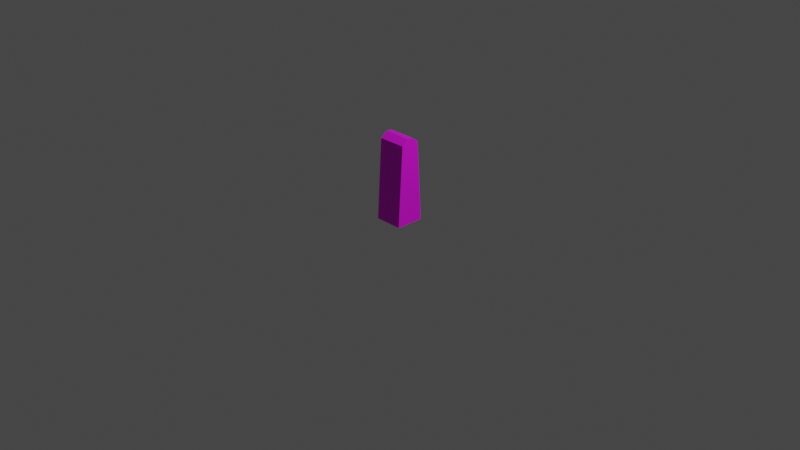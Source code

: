 # Source: stone_pillar.blend  (saved by Blender 2.92.15; exported with 4.5.12 LTS)
import bpy
from mathutils import Matrix  # noqa: F401  (used for matrix-valued properties, if any)

bpy.ops.wm.read_factory_settings(use_empty=True)
scene = bpy.context.scene
scene.name = 'Scene'

# ---- collections
col_collection = bpy.data.collections.new('Collection'); scene.collection.children.link(col_collection)

# ---- images (referenced by path relative to the original .blend; pixels are not part of the script)
import os
ASSET_DIR = os.environ.get("B2B_ASSET_DIR", "")  # directory of the original .blend (textures are referenced by path, not embedded)
HERE = os.path.dirname(os.path.abspath(__file__))  # packed textures are extracted next to this script under _unpacked/

def load_image(name, relpath, width, height, colorspace="sRGB"):
    """Load a texture the original file referenced (path relative to the .blend, or extracted next to this script)."""
    p = next((c for c in (os.path.join(HERE, relpath), os.path.join(ASSET_DIR, relpath)) if relpath and os.path.exists(c)), "")
    if p:
        img = bpy.data.images.load(p, check_existing=True)
        img.name = name
    else:  # same state as the original file: an image datablock whose file is absent (Cycles renders it pink)
        img = bpy.data.images.new(name, width, height)
        img.source = "FILE"
        img.filepath = "//" + (relpath or name)
    img.colorspace_settings.name = colorspace
    return img
img_bigpalette_png = load_image('BigPalette.png', 'BigPalette.png', 1024, 1024, 'sRGB')

# ---- materials (node trees are filled in below, after node groups)
mat_bigpalette = bpy.data.materials.new('BigPalette')
mat_bigpalette.use_transparent_shadow = False

# ---- material node trees
mat_bigpalette.use_nodes = True; mat_bigpalette.node_tree.nodes.clear()
_N = mat_bigpalette.node_tree.nodes; _L = mat_bigpalette.node_tree.links
n0 = _N.new('ShaderNodeBsdfPrincipled'); n0.name = 'Principled BSDF'; n0.location = (10, 300)
n0.distribution = 'GGX'
n0.subsurface_method = 'BURLEY'
n0.inputs[2].default_value = 0.698
n0.inputs[3].default_value = 1.45
n0.inputs[13].default_value = 0.505
n0.inputs[27].default_value = (0.0, 0.0, 0.0, 1.0)
n0.inputs[28].default_value = 1.0
n1 = _N.new('ShaderNodeOutputMaterial'); n1.name = 'Material Output'; n1.location = (300, 300)
n2 = _N.new('ShaderNodeTexImage'); n2.name = 'Image Texture'; n2.location = (-280, 280)
n2.image = img_bigpalette_png
_L.new(n0.outputs[0], n1.inputs[0])
_L.new(n2.outputs[0], n0.inputs[0])
n1.is_active_output = True

# ---- world
world_world = bpy.data.worlds.new('World'); scene.world = world_world
world_world.use_nodes = True; world_world.node_tree.nodes.clear()
_N = world_world.node_tree.nodes; _L = world_world.node_tree.links
n0 = _N.new('ShaderNodeOutputWorld'); n0.name = 'World Output'; n0.location = (300, 300)
n1 = _N.new('ShaderNodeBackground'); n1.name = 'Background'; n1.location = (10, 300)
n1.inputs[0].default_value = (0.05088, 0.05088, 0.05088, 1.0)
_L.new(n1.outputs[0], n0.inputs[0])
n0.is_active_output = True
world_world.color = (0.05088, 0.05088, 0.05088)
world_world.use_sun_shadow = False
world_world.sun_shadow_jitter_overblur = 0.0

# ---- cameras
cam_camera = bpy.data.cameras.new('Camera')
cam_camera.clip_end = 100.0
cam_camera.ortho_scale = 7.314

# ---- lights
light_light = bpy.data.lights.new('Light', 'POINT')
light_light.transmission_factor = 0.0
light_light.energy = 1000.0
light_light.shadow_soft_size = 0.1
light_light.shadow_maximum_resolution = 0.006
light_light.use_absolute_resolution = True

# ---- meshes
me_cube_008 = bpy.data.meshes.new('Cube.008')
me_cube_008.from_pydata([(-1.005, -1.005, -3.249), (-1.005, -0.6679, 2.386), (-1.005, 0.9945, -3.249), (-1.005, 0.657, 2.386), (0.9946, -1.005, -3.249), (0.9946, -0.6679, 2.386), (0.9946, 0.9945, -3.249), (0.9946, 0.657, 2.386), (-1.005, -0.193, 2.731), (-1.005, 0.1821, 2.731), (0.9946, 0.1821, 2.731), (0.9946, -0.193, 2.731), (0.8246, 0.825, 0.1791), (0.8246, 0.8289, 0.1927), (0.8525, 0.8242, 0.1924), (0.8246, 0.8144, 0.4325), (0.8246, 0.8089, 0.4455), (0.8525, 0.8097, 0.4322), (0.8246, 0.7409, 0.174), (0.8525, 0.74, 0.1873), (0.8246, 0.7354, 0.1871), (0.8246, 0.7247, 0.4404), (0.8246, 0.7209, 0.4268), (0.8525, 0.7255, 0.4271), (0.3235, 0.825, 0.1791), (0.2957, 0.8242, 0.1924), (0.3235, 0.8289, 0.1927), (0.3235, 0.8089, 0.4455), (0.3235, 0.8144, 0.4325), (0.2957, 0.8097, 0.4322), (0.3235, 0.7409, 0.174), (0.3235, 0.7354, 0.1871), (0.2957, 0.74, 0.1873), (0.3235, 0.7247, 0.4404), (0.2957, 0.7255, 0.4271), (0.3235, 0.7209, 0.4268), (0.3561, 0.8382, -0.2595), (0.3561, 0.8421, -0.2459), (0.3839, 0.8374, -0.2461), (0.3561, 0.8276, -0.006087), (0.3561, 0.8221, 0.006951), (0.3839, 0.8229, -0.00637), (0.3561, 0.754, -0.2646), (0.3839, 0.7532, -0.2512), (0.3561, 0.7486, -0.2515), (0.3561, 0.7379, 0.001859), (0.3561, 0.7341, -0.01174), (0.3839, 0.7387, -0.01146), (-0.145, 0.8382, -0.2595), (-0.1728, 0.8374, -0.2461), (-0.145, 0.8421, -0.2459), (-0.145, 0.8221, 0.006951), (-0.145, 0.8276, -0.006087), (-0.1728, 0.8229, -0.00637), (-0.145, 0.754, -0.2646), (-0.145, 0.7486, -0.2515), (-0.1728, 0.7532, -0.2512), (-0.145, 0.7379, 0.001859), (-0.1728, 0.7387, -0.01146), (-0.145, 0.7341, -0.01174), (-0.2804, 0.7151, 1.972), (-0.2804, 0.719, 1.986), (-0.2525, 0.7143, 1.985), (-0.2804, 0.7045, 2.225), (-0.2804, 0.699, 2.238), (-0.2525, 0.6998, 2.225), (-0.2804, 0.6309, 1.967), (-0.2525, 0.6301, 1.98), (-0.2804, 0.6255, 1.98), (-0.2804, 0.6148, 2.233), (-0.2804, 0.611, 2.22), (-0.2525, 0.6156, 2.22), (-0.7815, 0.7151, 1.972), (-0.8093, 0.7143, 1.985), (-0.7815, 0.719, 1.986), (-0.7815, 0.699, 2.238), (-0.7815, 0.7045, 2.225), (-0.8093, 0.6998, 2.225), (-0.7815, 0.6309, 1.967), (-0.7815, 0.6255, 1.98), (-0.8093, 0.6301, 1.98), (-0.7815, 0.6148, 2.233), (-0.8093, 0.6156, 2.22), (-0.7815, 0.611, 2.22), (0.09974, 0.737, 1.52), (0.09974, 0.7408, 1.534), (0.1276, 0.7362, 1.534), (0.09974, 0.7263, 1.774), (0.09974, 0.7209, 1.787), (0.1276, 0.7217, 1.773), (0.09974, 0.6528, 1.515), (0.1276, 0.652, 1.529), (0.09974, 0.6473, 1.528), (0.09974, 0.6367, 1.782), (0.09974, 0.6328, 1.768), (0.1276, 0.6375, 1.768), (-0.4014, 0.737, 1.52), (-0.4292, 0.7362, 1.534), (-0.4014, 0.7408, 1.534), (-0.4014, 0.7209, 1.787), (-0.4014, 0.7263, 1.774), (-0.4292, 0.7217, 1.773), (-0.4014, 0.6528, 1.515), (-0.4014, 0.6473, 1.528), (-0.4292, 0.652, 1.529), (-0.4014, 0.6367, 1.782), (-0.4292, 0.6375, 1.768), (-0.4014, 0.6328, 1.768), (0.02206, 0.9435, -1.965), (0.02206, 0.9473, -1.951), (0.0499, 0.9427, -1.951), (0.02206, 0.9328, -1.711), (0.02206, 0.9273, -1.698), (0.0499, 0.9282, -1.712), (0.02206, 0.8593, -1.97), (0.0499, 0.8585, -1.957), (0.02206, 0.8538, -1.957), (0.02206, 0.8432, -1.703), (0.02206, 0.8393, -1.717), (0.0499, 0.844, -1.717), (-0.479, 0.9435, -1.965), (-0.5069, 0.9427, -1.951), (-0.479, 0.9473, -1.951), (-0.479, 0.9273, -1.698), (-0.479, 0.9328, -1.711), (-0.5069, 0.9282, -1.712), (-0.479, 0.8593, -1.97), (-0.479, 0.8538, -1.957), (-0.5069, 0.8585, -1.957), (-0.479, 0.8432, -1.703), (-0.5069, 0.844, -1.717), (-0.479, 0.8393, -1.717), (0.4825, 0.9776, -2.387), (0.4825, 0.9814, -2.373), (0.5103, 0.9768, -2.373), (0.4825, 0.9669, -2.133), (0.4825, 0.9615, -2.12), (0.5103, 0.9623, -2.134), (0.4825, 0.8934, -2.392), (0.5103, 0.8926, -2.379), (0.4825, 0.8879, -2.379), (0.4825, 0.8773, -2.125), (0.4825, 0.8734, -2.139), (0.5103, 0.8781, -2.139), (-0.01862, 0.9776, -2.387), (-0.04646, 0.9768, -2.373), (-0.01862, 0.9814, -2.373), (-0.01862, 0.9615, -2.12), (-0.01862, 0.9669, -2.133), (-0.04646, 0.9623, -2.134), (-0.01862, 0.8934, -2.392), (-0.01862, 0.8879, -2.379), (-0.04646, 0.8926, -2.379), (-0.01862, 0.8773, -2.125), (-0.04646, 0.8781, -2.139), (-0.01862, 0.8734, -2.139), (-0.482, -0.9771, -2.387), (-0.482, -0.981, -2.373), (-0.5099, -0.9763, -2.373), (-0.482, -0.9665, -2.133), (-0.482, -0.961, -2.12), (-0.5099, -0.9618, -2.134), (-0.482, -0.8929, -2.392), (-0.5099, -0.8921, -2.379), (-0.482, -0.8874, -2.379), (-0.482, -0.8768, -2.125), (-0.482, -0.8729, -2.139), (-0.5099, -0.8776, -2.139), (0.01906, -0.9771, -2.387), (0.0469, -0.9763, -2.373), (0.01906, -0.981, -2.373), (0.01906, -0.961, -2.12), (0.01906, -0.9665, -2.133), (0.0469, -0.9618, -2.134), (0.01906, -0.8929, -2.392), (0.01906, -0.8874, -2.379), (0.0469, -0.8921, -2.379), (0.01906, -0.8768, -2.125), (0.0469, -0.8776, -2.139), (0.01906, -0.8729, -2.139), (-0.02162, -0.943, -1.965), (-0.02162, -0.9469, -1.951), (-0.04946, -0.9422, -1.951), (-0.02162, -0.9324, -1.711), (-0.02162, -0.9269, -1.698), (-0.04946, -0.9277, -1.712), (-0.02162, -0.8588, -1.97), (-0.04946, -0.858, -1.957), (-0.02162, -0.8533, -1.957), (-0.02162, -0.8427, -1.703), (-0.02162, -0.8388, -1.717), (-0.04946, -0.8435, -1.717), (0.4795, -0.943, -1.965), (0.5073, -0.9422, -1.951), (0.4795, -0.9469, -1.951), (0.4795, -0.9269, -1.698), (0.4795, -0.9324, -1.711), (0.5073, -0.9277, -1.712), (0.4795, -0.8588, -1.97), (0.4795, -0.8533, -1.957), (0.5073, -0.858, -1.957), (0.4795, -0.8427, -1.703), (0.5073, -0.8435, -1.717), (0.4795, -0.8388, -1.717), (-0.0993, -0.7365, 1.52), (-0.0993, -0.7404, 1.534), (-0.1271, -0.7357, 1.534), (-0.0993, -0.7259, 1.774), (-0.0993, -0.7204, 1.787), (-0.1271, -0.7212, 1.773), (-0.0993, -0.6523, 1.515), (-0.1271, -0.6515, 1.529), (-0.0993, -0.6468, 1.528), (-0.0993, -0.6362, 1.782), (-0.0993, -0.6323, 1.768), (-0.1271, -0.637, 1.768), (0.4018, -0.7365, 1.52), (0.4296, -0.7357, 1.534), (0.4018, -0.7404, 1.534), (0.4018, -0.7204, 1.787), (0.4018, -0.7259, 1.774), (0.4296, -0.7212, 1.773), (0.4018, -0.6523, 1.515), (0.4018, -0.6468, 1.528), (0.4296, -0.6515, 1.529), (0.4018, -0.6362, 1.782), (0.4296, -0.637, 1.768), (0.4018, -0.6323, 1.768), (0.2808, -0.7147, 1.972), (0.2808, -0.7186, 1.986), (0.253, -0.7139, 1.985), (0.2808, -0.7041, 2.225), (0.2808, -0.6986, 2.238), (0.253, -0.6994, 2.225), (0.2808, -0.6305, 1.967), (0.253, -0.6297, 1.98), (0.2808, -0.625, 1.98), (0.2808, -0.6144, 2.233), (0.2808, -0.6105, 2.22), (0.253, -0.6152, 2.22), (0.7819, -0.7147, 1.972), (0.8098, -0.7139, 1.985), (0.7819, -0.7186, 1.986), (0.7819, -0.6986, 2.238), (0.7819, -0.7041, 2.225), (0.8098, -0.6994, 2.225), (0.7819, -0.6305, 1.967), (0.7819, -0.625, 1.98), (0.8098, -0.6297, 1.98), (0.7819, -0.6144, 2.233), (0.8098, -0.6152, 2.22), (0.7819, -0.6105, 2.22), (-0.3557, -0.8378, -0.2595), (-0.3557, -0.8417, -0.2459), (-0.3835, -0.837, -0.2461), (-0.3557, -0.8272, -0.006087), (-0.3557, -0.8217, 0.006951), (-0.3835, -0.8225, -0.00637), (-0.3557, -0.7536, -0.2646), (-0.3835, -0.7528, -0.2512), (-0.3557, -0.7481, -0.2515), (-0.3557, -0.7375, 0.001859), (-0.3557, -0.7336, -0.01174), (-0.3835, -0.7383, -0.01146), (0.1454, -0.8378, -0.2595), (0.1733, -0.837, -0.2461), (0.1454, -0.8417, -0.2459), (0.1454, -0.8217, 0.006951), (0.1454, -0.8272, -0.006087), (0.1733, -0.8225, -0.00637), (0.1454, -0.7536, -0.2646), (0.1454, -0.7481, -0.2515), (0.1733, -0.7528, -0.2512), (0.1454, -0.7375, 0.001859), (0.1733, -0.7383, -0.01146), (0.1454, -0.7336, -0.01174), (-0.8242, -0.8246, 0.1791), (-0.8242, -0.8285, 0.1927), (-0.852, -0.8238, 0.1924), (-0.8242, -0.814, 0.4325), (-0.8242, -0.8085, 0.4455), (-0.852, -0.8093, 0.4322), (-0.8242, -0.7404, 0.174), (-0.852, -0.7396, 0.1873), (-0.8242, -0.7349, 0.1871), (-0.8242, -0.7243, 0.4404), (-0.8242, -0.7204, 0.4268), (-0.852, -0.7251, 0.4271), (-0.3231, -0.8246, 0.1791), (-0.2952, -0.8238, 0.1924), (-0.3231, -0.8285, 0.1927), (-0.3231, -0.8085, 0.4455), (-0.3231, -0.814, 0.4325), (-0.2952, -0.8093, 0.4322), (-0.3231, -0.7404, 0.174), (-0.3231, -0.7349, 0.1871), (-0.2952, -0.7396, 0.1873), (-0.3231, -0.7243, 0.4404), (-0.2952, -0.7251, 0.4271), (-0.3231, -0.7204, 0.4268)], [], [(0, 1, 3, 2), (2, 3, 7, 6), (6, 7, 5, 4), (4, 5, 1, 0), (2, 6, 4, 0), (7, 3, 9, 10), (10, 9, 8, 11), (5, 7, 10, 11), (3, 1, 8, 9), (1, 5, 11, 8), (26, 28, 15, 13), (32, 34, 29, 25), (33, 21, 16, 27), (14, 17, 23, 19), (20, 22, 35, 31), (12, 13, 14), (15, 16, 17), (18, 19, 20), (21, 22, 23), (24, 25, 26), (27, 28, 29), (30, 31, 32), (33, 34, 35), (18, 12, 14, 19), (13, 15, 17, 14), (16, 21, 23, 17), (22, 20, 19, 23), (30, 18, 20, 31), (21, 33, 35, 22), (34, 32, 31, 35), (24, 30, 32, 25), (33, 27, 29, 34), (28, 26, 25, 29), (12, 24, 26, 13), (27, 16, 15, 28), (18, 30, 24, 12), (50, 52, 39, 37), (56, 58, 53, 49), (57, 45, 40, 51), (38, 41, 47, 43), (44, 46, 59, 55), (36, 37, 38), (39, 40, 41), (42, 43, 44), (45, 46, 47), (48, 49, 50), (51, 52, 53), (54, 55, 56), (57, 58, 59), (42, 36, 38, 43), (37, 39, 41, 38), (40, 45, 47, 41), (46, 44, 43, 47), (54, 42, 44, 55), (45, 57, 59, 46), (58, 56, 55, 59), (48, 54, 56, 49), (57, 51, 53, 58), (52, 50, 49, 53), (36, 48, 50, 37), (51, 40, 39, 52), (42, 54, 48, 36), (74, 76, 63, 61), (80, 82, 77, 73), (81, 69, 64, 75), (62, 65, 71, 67), (68, 70, 83, 79), (60, 61, 62), (63, 64, 65), (66, 67, 68), (69, 70, 71), (72, 73, 74), (75, 76, 77), (78, 79, 80), (81, 82, 83), (66, 60, 62, 67), (61, 63, 65, 62), (64, 69, 71, 65), (70, 68, 67, 71), (78, 66, 68, 79), (69, 81, 83, 70), (82, 80, 79, 83), (72, 78, 80, 73), (81, 75, 77, 82), (76, 74, 73, 77), (60, 72, 74, 61), (75, 64, 63, 76), (66, 78, 72, 60), (98, 100, 87, 85), (104, 106, 101, 97), (105, 93, 88, 99), (86, 89, 95, 91), (92, 94, 107, 103), (84, 85, 86), (87, 88, 89), (90, 91, 92), (93, 94, 95), (96, 97, 98), (99, 100, 101), (102, 103, 104), (105, 106, 107), (90, 84, 86, 91), (85, 87, 89, 86), (88, 93, 95, 89), (94, 92, 91, 95), (102, 90, 92, 103), (93, 105, 107, 94), (106, 104, 103, 107), (96, 102, 104, 97), (105, 99, 101, 106), (100, 98, 97, 101), (84, 96, 98, 85), (99, 88, 87, 100), (90, 102, 96, 84), (122, 124, 111, 109), (128, 130, 125, 121), (129, 117, 112, 123), (110, 113, 119, 115), (116, 118, 131, 127), (108, 109, 110), (111, 112, 113), (114, 115, 116), (117, 118, 119), (120, 121, 122), (123, 124, 125), (126, 127, 128), (129, 130, 131), (114, 108, 110, 115), (109, 111, 113, 110), (112, 117, 119, 113), (118, 116, 115, 119), (126, 114, 116, 127), (117, 129, 131, 118), (130, 128, 127, 131), (120, 126, 128, 121), (129, 123, 125, 130), (124, 122, 121, 125), (108, 120, 122, 109), (123, 112, 111, 124), (114, 126, 120, 108), (146, 148, 135, 133), (152, 154, 149, 145), (153, 141, 136, 147), (134, 137, 143, 139), (140, 142, 155, 151), (132, 133, 134), (135, 136, 137), (138, 139, 140), (141, 142, 143), (144, 145, 146), (147, 148, 149), (150, 151, 152), (153, 154, 155), (138, 132, 134, 139), (133, 135, 137, 134), (136, 141, 143, 137), (142, 140, 139, 143), (150, 138, 140, 151), (141, 153, 155, 142), (154, 152, 151, 155), (144, 150, 152, 145), (153, 147, 149, 154), (148, 146, 145, 149), (132, 144, 146, 133), (147, 136, 135, 148), (138, 150, 144, 132), (170, 172, 159, 157), (176, 178, 173, 169), (177, 165, 160, 171), (158, 161, 167, 163), (164, 166, 179, 175), (156, 157, 158), (159, 160, 161), (162, 163, 164), (165, 166, 167), (168, 169, 170), (171, 172, 173), (174, 175, 176), (177, 178, 179), (162, 156, 158, 163), (157, 159, 161, 158), (160, 165, 167, 161), (166, 164, 163, 167), (174, 162, 164, 175), (165, 177, 179, 166), (178, 176, 175, 179), (168, 174, 176, 169), (177, 171, 173, 178), (172, 170, 169, 173), (156, 168, 170, 157), (171, 160, 159, 172), (162, 174, 168, 156), (194, 196, 183, 181), (200, 202, 197, 193), (201, 189, 184, 195), (182, 185, 191, 187), (188, 190, 203, 199), (180, 181, 182), (183, 184, 185), (186, 187, 188), (189, 190, 191), (192, 193, 194), (195, 196, 197), (198, 199, 200), (201, 202, 203), (186, 180, 182, 187), (181, 183, 185, 182), (184, 189, 191, 185), (190, 188, 187, 191), (198, 186, 188, 199), (189, 201, 203, 190), (202, 200, 199, 203), (192, 198, 200, 193), (201, 195, 197, 202), (196, 194, 193, 197), (180, 192, 194, 181), (195, 184, 183, 196), (186, 198, 192, 180), (218, 220, 207, 205), (224, 226, 221, 217), (225, 213, 208, 219), (206, 209, 215, 211), (212, 214, 227, 223), (204, 205, 206), (207, 208, 209), (210, 211, 212), (213, 214, 215), (216, 217, 218), (219, 220, 221), (222, 223, 224), (225, 226, 227), (210, 204, 206, 211), (205, 207, 209, 206), (208, 213, 215, 209), (214, 212, 211, 215), (222, 210, 212, 223), (213, 225, 227, 214), (226, 224, 223, 227), (216, 222, 224, 217), (225, 219, 221, 226), (220, 218, 217, 221), (204, 216, 218, 205), (219, 208, 207, 220), (210, 222, 216, 204), (242, 244, 231, 229), (248, 250, 245, 241), (249, 237, 232, 243), (230, 233, 239, 235), (236, 238, 251, 247), (228, 229, 230), (231, 232, 233), (234, 235, 236), (237, 238, 239), (240, 241, 242), (243, 244, 245), (246, 247, 248), (249, 250, 251), (234, 228, 230, 235), (229, 231, 233, 230), (232, 237, 239, 233), (238, 236, 235, 239), (246, 234, 236, 247), (237, 249, 251, 238), (250, 248, 247, 251), (240, 246, 248, 241), (249, 243, 245, 250), (244, 242, 241, 245), (228, 240, 242, 229), (243, 232, 231, 244), (234, 246, 240, 228), (266, 268, 255, 253), (272, 274, 269, 265), (273, 261, 256, 267), (254, 257, 263, 259), (260, 262, 275, 271), (252, 253, 254), (255, 256, 257), (258, 259, 260), (261, 262, 263), (264, 265, 266), (267, 268, 269), (270, 271, 272), (273, 274, 275), (258, 252, 254, 259), (253, 255, 257, 254), (256, 261, 263, 257), (262, 260, 259, 263), (270, 258, 260, 271), (261, 273, 275, 262), (274, 272, 271, 275), (264, 270, 272, 265), (273, 267, 269, 274), (268, 266, 265, 269), (252, 264, 266, 253), (267, 256, 255, 268), (258, 270, 264, 252), (290, 292, 279, 277), (296, 298, 293, 289), (297, 285, 280, 291), (278, 281, 287, 283), (284, 286, 299, 295), (276, 277, 278), (279, 280, 281), (282, 283, 284), (285, 286, 287), (288, 289, 290), (291, 292, 293), (294, 295, 296), (297, 298, 299), (282, 276, 278, 283), (277, 279, 281, 278), (280, 285, 287, 281), (286, 284, 283, 287), (294, 282, 284, 295), (285, 297, 299, 286), (298, 296, 295, 299), (288, 294, 296, 289), (297, 291, 293, 298), (292, 290, 289, 293), (276, 288, 290, 277), (291, 280, 279, 292), (282, 294, 288, 276)])
me_cube_008.polygons.foreach_set('use_smooth', [True] * 322)
_k = set([(0, 1), (0, 2), (0, 4), (1, 5), (1, 8), (2, 3), (2, 6), (3, 7), (3, 9), (4, 5), (4, 6), (5, 11), (6, 7), (7, 10), (8, 9), (8, 11), (9, 10), (10, 11), (12, 13), (12, 14), (12, 18), (12, 24), (13, 14), (13, 15), (13, 26), (14, 17), (14, 19), (15, 16), (15, 17), (15, 28), (16, 17), (16, 21), (16, 27), (17, 23), (18, 19), (18, 20), (18, 30), (19, 20), (19, 23), (20, 22), (20, 31), (21, 22), (21, 23), (21, 33), (22, 23), (22, 35), (24, 25), (24, 26), (24, 30), (25, 26), (25, 29), (25, 32), (26, 28), (27, 28), (27, 29), (27, 33), (28, 29), (29, 34), (30, 31), (30, 32), (31, 32), (31, 35), (32, 34), (33, 34), (33, 35), (34, 35), (36, 37), (36, 38), (36, 42), (36, 48), (37, 38), (37, 39), (37, 50), (38, 41), (38, 43), (39, 40), (39, 41), (39, 52), (40, 41), (40, 45), (40, 51), (41, 47), (42, 43), (42, 44), (42, 54), (43, 44), (43, 47), (44, 46), (44, 55), (45, 46), (45, 47), (45, 57), (46, 47), (46, 59), (48, 49), (48, 50), (48, 54), (49, 50), (49, 53), (49, 56), (50, 52), (51, 52), (51, 53), (51, 57), (52, 53), (53, 58), (54, 55), (54, 56), (55, 56), (55, 59), (56, 58), (57, 58), (57, 59), (58, 59), (60, 61), (60, 62), (60, 66), (60, 72), (61, 62), (61, 63), (61, 74), (62, 65), (62, 67), (63, 64), (63, 65), (63, 76), (64, 65), (64, 69), (64, 75), (65, 71), (66, 67), (66, 68), (66, 78), (67, 68), (67, 71), (68, 70), (68, 79), (69, 70), (69, 71), (69, 81), (70, 71), (70, 83), (72, 73), (72, 74), (72, 78), (73, 74), (73, 77), (73, 80), (74, 76), (75, 76), (75, 77), (75, 81), (76, 77), (77, 82), (78, 79), (78, 80), (79, 80), (79, 83), (80, 82), (81, 82), (81, 83), (82, 83), (84, 85), (84, 86), (84, 90), (84, 96), (85, 86), (85, 87), (85, 98), (86, 89), (86, 91), (87, 88), (87, 89), (87, 100), (88, 89), (88, 93), (88, 99), (89, 95), (90, 91), (90, 92), (90, 102), (91, 92), (91, 95), (92, 94), (92, 103), (93, 94), (93, 95), (93, 105), (94, 95), (94, 107), (96, 97), (96, 98), (96, 102), (97, 98), (97, 101), (97, 104), (98, 100), (99, 100), (99, 101), (99, 105), (100, 101), (101, 106), (102, 103), (102, 104), (103, 104), (103, 107), (104, 106), (105, 106), (105, 107), (106, 107), (108, 109), (108, 110), (108, 114), (108, 120), (109, 110), (109, 111), (109, 122), (110, 113), (110, 115), (111, 112), (111, 113), (111, 124), (112, 113), (112, 117), (112, 123), (113, 119), (114, 115), (114, 116), (114, 126), (115, 116), (115, 119), (116, 118), (116, 127), (117, 118), (117, 119), (117, 129), (118, 119), (118, 131), (120, 121), (120, 122), (120, 126), (121, 122), (121, 125), (121, 128), (122, 124), (123, 124), (123, 125), (123, 129), (124, 125), (125, 130), (126, 127), (126, 128), (127, 128), (127, 131), (128, 130), (129, 130), (129, 131), (130, 131), (132, 133), (132, 134), (132, 138), (132, 144), (133, 134), (133, 135), (133, 146), (134, 137), (134, 139), (135, 136), (135, 137), (135, 148), (136, 137), (136, 141), (136, 147), (137, 143), (138, 139), (138, 140), (138, 150), (139, 140), (139, 143), (140, 142), (140, 151), (141, 142), (141, 143), (141, 153), (142, 143), (142, 155), (144, 145), (144, 146), (144, 150), (145, 146), (145, 149), (145, 152), (146, 148), (147, 148), (147, 149), (147, 153), (148, 149), (149, 154), (150, 151), (150, 152), (151, 152), (151, 155), (152, 154), (153, 154), (153, 155), (154, 155), (156, 157), (156, 158), (156, 162), (156, 168), (157, 158), (157, 159), (157, 170), (158, 161), (158, 163), (159, 160), (159, 161), (159, 172), (160, 161), (160, 165), (160, 171), (161, 167), (162, 163), (162, 164), (162, 174), (163, 164), (163, 167), (164, 166), (164, 175), (165, 166), (165, 167), (165, 177), (166, 167), (166, 179), (168, 169), (168, 170), (168, 174), (169, 170), (169, 173), (169, 176), (170, 172), (171, 172), (171, 173), (171, 177), (172, 173), (173, 178), (174, 175), (174, 176), (175, 176), (175, 179), (176, 178), (177, 178), (177, 179), (178, 179), (180, 181), (180, 182), (180, 186), (180, 192), (181, 182), (181, 183), (181, 194), (182, 185), (182, 187), (183, 184), (183, 185), (183, 196), (184, 185), (184, 189), (184, 195), (185, 191), (186, 187), (186, 188), (186, 198), (187, 188), (187, 191), (188, 190), (188, 199), (189, 190), (189, 191), (189, 201), (190, 191), (190, 203), (192, 193), (192, 194), (192, 198), (193, 194), (193, 197), (193, 200), (194, 196), (195, 196), (195, 197), (195, 201), (196, 197), (197, 202), (198, 199), (198, 200), (199, 200), (199, 203), (200, 202), (201, 202), (201, 203), (202, 203), (204, 205), (204, 206), (204, 210), (204, 216), (205, 206), (205, 207), (205, 218), (206, 209), (206, 211), (207, 208), (207, 209), (207, 220), (208, 209), (208, 213), (208, 219), (209, 215), (210, 211), (210, 212), (210, 222), (211, 212), (211, 215), (212, 214), (212, 223), (213, 214), (213, 215), (213, 225), (214, 215), (214, 227), (216, 217), (216, 218), (216, 222), (217, 218), (217, 221), (217, 224), (218, 220), (219, 220), (219, 221), (219, 225), (220, 221), (221, 226), (222, 223), (222, 224), (223, 224), (223, 227), (224, 226), (225, 226), (225, 227), (226, 227), (228, 229), (228, 230), (228, 234), (228, 240), (229, 230), (229, 231), (229, 242), (230, 233), (230, 235), (231, 232), (231, 233), (231, 244), (232, 233), (232, 237), (232, 243), (233, 239), (234, 235), (234, 236), (234, 246), (235, 236), (235, 239), (236, 238), (236, 247), (237, 238), (237, 239), (237, 249), (238, 239), (238, 251), (240, 241), (240, 242), (240, 246), (241, 242), (241, 245), (241, 248), (242, 244), (243, 244), (243, 245), (243, 249), (244, 245), (245, 250), (246, 247), (246, 248), (247, 248), (247, 251), (248, 250), (249, 250), (249, 251), (250, 251), (252, 253), (252, 254), (252, 258), (252, 264), (253, 254), (253, 255), (253, 266), (254, 257), (254, 259), (255, 256), (255, 257), (255, 268), (256, 257), (256, 261), (256, 267), (257, 263), (258, 259), (258, 260), (258, 270), (259, 260), (259, 263), (260, 262), (260, 271), (261, 262), (261, 263), (261, 273), (262, 263), (262, 275), (264, 265), (264, 266), (264, 270), (265, 266), (265, 269), (265, 272), (266, 268), (267, 268), (267, 269), (267, 273), (268, 269), (269, 274), (270, 271), (270, 272), (271, 272), (271, 275), (272, 274), (273, 274), (273, 275), (274, 275), (276, 277), (276, 278), (276, 282), (276, 288), (277, 278), (277, 279), (277, 290), (278, 281), (278, 283), (279, 280), (279, 281), (279, 292), (280, 281), (280, 285), (280, 291), (281, 287), (282, 283), (282, 284), (282, 294), (283, 284), (283, 287), (284, 286), (284, 295), (285, 286), (285, 287), (285, 297), (286, 287), (286, 299), (288, 289), (288, 290), (288, 294), (289, 290), (289, 293), (289, 296), (290, 292), (291, 292), (291, 293), (291, 297), (292, 293), (293, 298), (294, 295), (294, 296), (295, 296), (295, 299), (296, 298), (297, 298), (297, 299), (298, 299)])
me_cube_008.attributes.new('sharp_edge', 'BOOLEAN', 'EDGE').data.foreach_set('value', [ (min(e.vertices), max(e.vertices)) in _k for e in me_cube_008.edges])
_uv = me_cube_008.uv_layers.new(name='UVMap')
_uv.uv.foreach_set('vector', [0.7851, 0.7365, 0.7842, 0.7516, 0.7807, 0.7516, 0.7798, 0.7365, 0.7958, 0.7365, 0.7958, 0.7516, 0.7905, 0.7516, 0.7905, 0.7365, 0.7798, 0.7365, 0.7788, 0.7516, 0.7753, 0.7516, 0.7744, 0.7365, 0.7905, 0.7365, 0.7905, 0.7516, 0.7851, 0.7516, 0.7851, 0.7365, 0.7851, 0.7516, 0.7905, 0.7516, 0.7905, 0.757, 0.7851, 0.757, 0.794, 0.7516, 0.794, 0.757, 0.7927, 0.757, 0.7927, 0.7516, 0.7927, 0.7516, 0.7927, 0.757, 0.7917, 0.757, 0.7917, 0.7516, 0.7753, 0.7516, 0.7788, 0.7516, 0.7776, 0.7526, 0.7766, 0.7526, 0.7807, 0.7516, 0.7842, 0.7516, 0.7829, 0.7526, 0.7819, 0.7526, 0.7905, 0.757, 0.7905, 0.7516, 0.7917, 0.7516, 0.7917, 0.757, 0.9434, 0.7135, 0.9443, 0.7135, 0.9443, 0.7153, 0.9434, 0.7153, 0.9379, 0.7183, 0.9379, 0.7174, 0.9382, 0.7174, 0.9382, 0.7183, 0.9449, 0.7155, 0.9449, 0.7173, 0.9446, 0.7173, 0.9446, 0.7155, 0.9379, 0.7174, 0.9379, 0.7183, 0.9376, 0.7183, 0.9376, 0.7174, 0.9405, 0.7155, 0.9414, 0.7155, 0.9414, 0.7173, 0.9405, 0.7173, 0.9434, 0.7153, 0.9434, 0.7153, 0.9434, 0.7154, 0.9443, 0.7153, 0.9443, 0.7153, 0.9443, 0.7154, 0.9405, 0.7155, 0.9405, 0.7154, 0.9405, 0.7155, 0.9414, 0.7155, 0.9414, 0.7155, 0.9414, 0.7154, 0.9434, 0.7135, 0.9434, 0.7134, 0.9434, 0.7135, 0.9443, 0.7135, 0.9443, 0.7135, 0.9443, 0.7134, 0.9405, 0.7173, 0.9405, 0.7173, 0.9405, 0.7174, 0.9414, 0.7173, 0.9414, 0.7174, 0.9414, 0.7173, 0.9443, 0.7173, 0.9446, 0.7173, 0.9446, 0.7174, 0.9443, 0.7174, 0.9434, 0.7153, 0.9443, 0.7153, 0.9443, 0.7154, 0.9434, 0.7154, 0.9446, 0.7173, 0.9449, 0.7173, 0.9449, 0.7174, 0.9446, 0.7174, 0.9414, 0.7155, 0.9405, 0.7155, 0.9405, 0.7154, 0.9414, 0.7154, 0.9405, 0.7173, 0.9405, 0.7155, 0.9405, 0.7155, 0.9405, 0.7173, 0.9414, 0.7155, 0.9414, 0.7173, 0.9414, 0.7173, 0.9414, 0.7155, 0.9414, 0.7174, 0.9405, 0.7174, 0.9405, 0.7173, 0.9414, 0.7173, 0.9446, 0.7155, 0.9443, 0.7155, 0.9443, 0.7154, 0.9446, 0.7154, 0.9449, 0.7155, 0.9446, 0.7155, 0.9446, 0.7154, 0.9449, 0.7154, 0.9443, 0.7135, 0.9434, 0.7135, 0.9434, 0.7134, 0.9443, 0.7134, 0.9434, 0.7153, 0.9434, 0.7135, 0.9434, 0.7135, 0.9434, 0.7153, 0.9443, 0.7135, 0.9443, 0.7153, 0.9443, 0.7153, 0.9443, 0.7135, 0.9443, 0.7173, 0.9443, 0.7155, 0.9446, 0.7155, 0.9446, 0.7173, 0.9415, 0.7135, 0.9424, 0.7135, 0.9424, 0.7153, 0.9415, 0.7153, 0.9389, 0.7183, 0.9389, 0.7174, 0.9392, 0.7174, 0.9392, 0.7183, 0.9333, 0.7141, 0.9333, 0.7159, 0.933, 0.7159, 0.933, 0.7141, 0.9366, 0.7174, 0.9366, 0.7183, 0.9363, 0.7183, 0.9363, 0.7174, 0.9367, 0.7155, 0.9376, 0.7155, 0.9376, 0.7173, 0.9367, 0.7173, 0.9414, 0.7153, 0.9415, 0.7153, 0.9415, 0.7154, 0.9424, 0.7153, 0.9424, 0.7153, 0.9424, 0.7154, 0.9367, 0.7155, 0.9367, 0.7154, 0.9367, 0.7155, 0.9376, 0.7155, 0.9376, 0.7155, 0.9376, 0.7154, 0.9414, 0.7135, 0.9415, 0.7134, 0.9415, 0.7135, 0.9424, 0.7135, 0.9424, 0.7135, 0.9424, 0.7134, 0.9367, 0.7173, 0.9367, 0.7173, 0.9367, 0.7174, 0.9376, 0.7173, 0.9376, 0.7174, 0.9376, 0.7173, 0.9494, 0.7155, 0.9491, 0.7155, 0.9491, 0.7154, 0.9494, 0.7154, 0.9415, 0.7153, 0.9424, 0.7153, 0.9424, 0.7154, 0.9415, 0.7154, 0.933, 0.7159, 0.9333, 0.7159, 0.9333, 0.716, 0.933, 0.716, 0.9376, 0.7155, 0.9367, 0.7155, 0.9367, 0.7154, 0.9376, 0.7154, 0.9367, 0.7173, 0.9367, 0.7155, 0.9367, 0.7155, 0.9367, 0.7173, 0.9376, 0.7155, 0.9376, 0.7173, 0.9376, 0.7173, 0.9376, 0.7155, 0.9376, 0.7174, 0.9367, 0.7174, 0.9367, 0.7173, 0.9376, 0.7173, 0.9491, 0.7173, 0.9494, 0.7173, 0.9494, 0.7174, 0.9491, 0.7174, 0.9333, 0.7141, 0.933, 0.7141, 0.933, 0.714, 0.9333, 0.714, 0.9424, 0.7135, 0.9415, 0.7135, 0.9415, 0.7134, 0.9424, 0.7134, 0.9414, 0.7153, 0.9414, 0.7135, 0.9415, 0.7135, 0.9415, 0.7153, 0.9424, 0.7135, 0.9424, 0.7153, 0.9424, 0.7153, 0.9424, 0.7135, 0.9494, 0.7155, 0.9494, 0.7173, 0.9491, 0.7173, 0.9491, 0.7155, 0.9377, 0.7135, 0.9385, 0.7135, 0.9385, 0.7153, 0.9377, 0.7153, 0.9424, 0.7174, 0.9424, 0.7183, 0.9421, 0.7183, 0.9421, 0.7174, 0.9475, 0.7155, 0.9475, 0.7173, 0.9472, 0.7173, 0.9472, 0.7155, 0.9363, 0.7174, 0.9363, 0.7183, 0.936, 0.7183, 0.936, 0.7174, 0.9425, 0.7155, 0.9433, 0.7155, 0.9433, 0.7173, 0.9425, 0.7173, 0.9376, 0.7153, 0.9377, 0.7153, 0.9377, 0.7154, 0.9385, 0.7153, 0.9386, 0.7153, 0.9385, 0.7154, 0.9424, 0.7155, 0.9425, 0.7154, 0.9425, 0.7155, 0.9434, 0.7155, 0.9433, 0.7155, 0.9433, 0.7154, 0.9376, 0.7135, 0.9377, 0.7134, 0.9377, 0.7135, 0.9386, 0.7135, 0.9385, 0.7135, 0.9385, 0.7134, 0.9424, 0.7173, 0.9425, 0.7173, 0.9425, 0.7174, 0.9434, 0.7173, 0.9433, 0.7174, 0.9433, 0.7173, 0.9475, 0.7173, 0.9478, 0.7173, 0.9478, 0.7174, 0.9475, 0.7174, 0.9377, 0.7153, 0.9385, 0.7153, 0.9385, 0.7154, 0.9377, 0.7154, 0.9472, 0.7173, 0.9475, 0.7173, 0.9475, 0.7174, 0.9472, 0.7174, 0.9433, 0.7155, 0.9425, 0.7155, 0.9425, 0.7154, 0.9433, 0.7154, 0.9424, 0.7173, 0.9424, 0.7155, 0.9425, 0.7155, 0.9425, 0.7173, 0.9434, 0.7155, 0.9434, 0.7173, 0.9433, 0.7173, 0.9433, 0.7155, 0.9433, 0.7174, 0.9425, 0.7174, 0.9425, 0.7173, 0.9433, 0.7173, 0.9478, 0.7155, 0.9475, 0.7155, 0.9475, 0.7154, 0.9478, 0.7154, 0.9475, 0.7155, 0.9472, 0.7155, 0.9472, 0.7154, 0.9475, 0.7154, 0.9385, 0.7135, 0.9377, 0.7135, 0.9377, 0.7134, 0.9385, 0.7134, 0.9376, 0.7153, 0.9376, 0.7135, 0.9377, 0.7135, 0.9377, 0.7153, 0.9386, 0.7135, 0.9386, 0.7153, 0.9385, 0.7153, 0.9385, 0.7135, 0.9475, 0.7173, 0.9475, 0.7155, 0.9478, 0.7155, 0.9478, 0.7173, 0.9453, 0.7135, 0.9462, 0.7135, 0.9462, 0.7153, 0.9453, 0.7153, 0.937, 0.7174, 0.937, 0.7183, 0.9367, 0.7183, 0.9367, 0.7174, 0.9481, 0.7173, 0.9481, 0.7155, 0.9484, 0.7155, 0.9484, 0.7173, 0.9395, 0.7174, 0.9395, 0.7183, 0.9392, 0.7183, 0.9392, 0.7174, 0.9415, 0.7155, 0.9424, 0.7155, 0.9424, 0.7173, 0.9415, 0.7173, 0.9453, 0.7153, 0.9453, 0.7153, 0.9453, 0.7154, 0.9462, 0.7153, 0.9462, 0.7153, 0.9462, 0.7154, 0.9414, 0.7155, 0.9415, 0.7154, 0.9415, 0.7155, 0.9424, 0.7155, 0.9424, 0.7155, 0.9424, 0.7154, 0.9453, 0.7135, 0.9453, 0.7134, 0.9453, 0.7135, 0.9462, 0.7135, 0.9462, 0.7135, 0.9462, 0.7134, 0.9414, 0.7173, 0.9415, 0.7173, 0.9415, 0.7174, 0.9424, 0.7173, 0.9424, 0.7174, 0.9424, 0.7173, 0.9455, 0.7155, 0.9452, 0.7155, 0.9452, 0.7154, 0.9455, 0.7154, 0.9453, 0.7153, 0.9462, 0.7153, 0.9462, 0.7154, 0.9453, 0.7154, 0.9484, 0.7155, 0.9481, 0.7155, 0.9481, 0.7154, 0.9484, 0.7154, 0.9424, 0.7155, 0.9415, 0.7155, 0.9415, 0.7154, 0.9424, 0.7154, 0.9414, 0.7173, 0.9414, 0.7155, 0.9415, 0.7155, 0.9415, 0.7173, 0.9424, 0.7155, 0.9424, 0.7173, 0.9424, 0.7173, 0.9424, 0.7155, 0.9424, 0.7174, 0.9415, 0.7174, 0.9415, 0.7173, 0.9424, 0.7173, 0.9452, 0.7173, 0.9455, 0.7173, 0.9455, 0.7174, 0.9452, 0.7174, 0.9481, 0.7173, 0.9484, 0.7173, 0.9484, 0.7174, 0.9481, 0.7174, 0.9462, 0.7135, 0.9453, 0.7135, 0.9453, 0.7134, 0.9462, 0.7134, 0.9453, 0.7153, 0.9453, 0.7135, 0.9453, 0.7135, 0.9453, 0.7153, 0.9462, 0.7135, 0.9462, 0.7153, 0.9462, 0.7153, 0.9462, 0.7135, 0.9455, 0.7155, 0.9455, 0.7173, 0.9452, 0.7173, 0.9452, 0.7155, 0.9396, 0.7135, 0.9404, 0.7135, 0.9404, 0.7153, 0.9396, 0.7153, 0.937, 0.7183, 0.937, 0.7174, 0.9373, 0.7174, 0.9373, 0.7183, 0.9461, 0.7155, 0.9461, 0.7173, 0.9458, 0.7173, 0.9458, 0.7155, 0.936, 0.7174, 0.936, 0.7183, 0.9357, 0.7183, 0.9357, 0.7174, 0.9491, 0.7135, 0.95, 0.7135, 0.95, 0.7153, 0.9491, 0.7153, 0.9395, 0.7153, 0.9396, 0.7153, 0.9396, 0.7154, 0.9404, 0.7153, 0.9405, 0.7153, 0.9404, 0.7154, 0.9491, 0.7135, 0.9491, 0.7134, 0.9491, 0.7135, 0.9501, 0.7135, 0.95, 0.7135, 0.95, 0.7134, 0.9395, 0.7135, 0.9396, 0.7134, 0.9396, 0.7135, 0.9405, 0.7135, 0.9404, 0.7135, 0.9404, 0.7134, 0.9491, 0.7153, 0.9491, 0.7153, 0.9491, 0.7154, 0.9501, 0.7153, 0.95, 0.7154, 0.95, 0.7153, 0.9452, 0.7155, 0.9449, 0.7155, 0.9449, 0.7154, 0.9452, 0.7154, 0.9396, 0.7153, 0.9404, 0.7153, 0.9404, 0.7154, 0.9396, 0.7154, 0.9458, 0.7173, 0.9461, 0.7173, 0.9461, 0.7174, 0.9458, 0.7174, 0.95, 0.7135, 0.9491, 0.7135, 0.9491, 0.7134, 0.95, 0.7134, 0.9491, 0.7153, 0.9491, 0.7135, 0.9491, 0.7135, 0.9491, 0.7153, 0.9501, 0.7135, 0.9501, 0.7153, 0.95, 0.7153, 0.95, 0.7135, 0.95, 0.7154, 0.9491, 0.7154, 0.9491, 0.7153, 0.95, 0.7153, 0.9449, 0.7173, 0.9452, 0.7173, 0.9452, 0.7174, 0.9449, 0.7174, 0.9461, 0.7155, 0.9458, 0.7155, 0.9458, 0.7154, 0.9461, 0.7154, 0.9404, 0.7135, 0.9396, 0.7135, 0.9396, 0.7134, 0.9404, 0.7134, 0.9395, 0.7153, 0.9395, 0.7135, 0.9396, 0.7135, 0.9396, 0.7153, 0.9405, 0.7135, 0.9405, 0.7153, 0.9404, 0.7153, 0.9404, 0.7135, 0.9452, 0.7155, 0.9452, 0.7173, 0.9449, 0.7173, 0.9449, 0.7155, 0.9367, 0.7135, 0.9376, 0.7135, 0.9376, 0.7153, 0.9367, 0.7153, 0.9418, 0.7183, 0.9418, 0.7174, 0.9421, 0.7174, 0.9421, 0.7183, 0.9468, 0.7155, 0.9468, 0.7173, 0.9465, 0.7173, 0.9465, 0.7155, 0.9385, 0.7174, 0.9385, 0.7183, 0.9382, 0.7183, 0.9382, 0.7174, 0.9482, 0.7135, 0.949, 0.7135, 0.949, 0.7153, 0.9482, 0.7153, 0.9367, 0.7153, 0.9367, 0.7153, 0.9367, 0.7154, 0.9376, 0.7153, 0.9376, 0.7153, 0.9376, 0.7154, 0.9481, 0.7135, 0.9482, 0.7134, 0.9482, 0.7135, 0.9491, 0.7135, 0.949, 0.7135, 0.949, 0.7134, 0.9367, 0.7135, 0.9367, 0.7134, 0.9367, 0.7135, 0.9376, 0.7135, 0.9376, 0.7135, 0.9376, 0.7134, 0.9481, 0.7153, 0.9482, 0.7153, 0.9482, 0.7154, 0.9491, 0.7153, 0.949, 0.7154, 0.949, 0.7153, 0.9458, 0.7155, 0.9455, 0.7155, 0.9455, 0.7154, 0.9458, 0.7154, 0.9367, 0.7153, 0.9376, 0.7153, 0.9376, 0.7154, 0.9367, 0.7154, 0.9465, 0.7173, 0.9468, 0.7173, 0.9468, 0.7174, 0.9465, 0.7174, 0.949, 0.7135, 0.9482, 0.7135, 0.9482, 0.7134, 0.949, 0.7134, 0.9481, 0.7153, 0.9481, 0.7135, 0.9482, 0.7135, 0.9482, 0.7153, 0.9491, 0.7135, 0.9491, 0.7153, 0.949, 0.7153, 0.949, 0.7135, 0.949, 0.7154, 0.9482, 0.7154, 0.9482, 0.7153, 0.949, 0.7153, 0.9455, 0.7173, 0.9458, 0.7173, 0.9458, 0.7174, 0.9455, 0.7174, 0.9468, 0.7155, 0.9465, 0.7155, 0.9465, 0.7154, 0.9468, 0.7154, 0.9376, 0.7135, 0.9367, 0.7135, 0.9367, 0.7134, 0.9376, 0.7134, 0.9367, 0.7153, 0.9367, 0.7135, 0.9367, 0.7135, 0.9367, 0.7153, 0.9376, 0.7135, 0.9376, 0.7153, 0.9376, 0.7153, 0.9376, 0.7135, 0.9458, 0.7155, 0.9458, 0.7173, 0.9455, 0.7173, 0.9455, 0.7155, 0.9366, 0.7153, 0.9358, 0.7153, 0.9358, 0.7135, 0.9366, 0.7135, 0.943, 0.7183, 0.943, 0.7174, 0.9433, 0.7174, 0.9433, 0.7183, 0.9491, 0.7155, 0.9491, 0.7173, 0.9488, 0.7173, 0.9488, 0.7155, 0.9427, 0.7174, 0.9427, 0.7183, 0.9424, 0.7183, 0.9424, 0.7174, 0.9472, 0.7135, 0.9481, 0.7135, 0.9481, 0.7153, 0.9472, 0.7153, 0.9367, 0.7135, 0.9366, 0.7135, 0.9366, 0.7134, 0.9358, 0.7135, 0.9357, 0.7135, 0.9358, 0.7134, 0.9472, 0.7135, 0.9472, 0.7134, 0.9472, 0.7135, 0.9481, 0.7135, 0.9481, 0.7135, 0.9481, 0.7134, 0.9367, 0.7153, 0.9366, 0.7154, 0.9366, 0.7153, 0.9357, 0.7153, 0.9358, 0.7153, 0.9358, 0.7154, 0.9472, 0.7153, 0.9472, 0.7153, 0.9472, 0.7154, 0.9481, 0.7153, 0.9481, 0.7154, 0.9481, 0.7153, 0.9462, 0.7173, 0.9465, 0.7173, 0.9465, 0.7174, 0.9462, 0.7174, 0.9366, 0.7135, 0.9358, 0.7135, 0.9358, 0.7134, 0.9366, 0.7134, 0.9488, 0.7173, 0.9491, 0.7173, 0.9491, 0.7174, 0.9488, 0.7174, 0.9481, 0.7135, 0.9472, 0.7135, 0.9472, 0.7134, 0.9481, 0.7134, 0.9472, 0.7153, 0.9472, 0.7135, 0.9472, 0.7135, 0.9472, 0.7153, 0.9481, 0.7135, 0.9481, 0.7153, 0.9481, 0.7153, 0.9481, 0.7135, 0.9481, 0.7154, 0.9472, 0.7154, 0.9472, 0.7153, 0.9481, 0.7153, 0.9465, 0.7155, 0.9462, 0.7155, 0.9462, 0.7154, 0.9465, 0.7154, 0.9491, 0.7155, 0.9488, 0.7155, 0.9488, 0.7154, 0.9491, 0.7154, 0.9358, 0.7153, 0.9366, 0.7153, 0.9366, 0.7154, 0.9358, 0.7154, 0.9367, 0.7135, 0.9367, 0.7153, 0.9366, 0.7153, 0.9366, 0.7135, 0.9357, 0.7153, 0.9357, 0.7135, 0.9358, 0.7135, 0.9358, 0.7153, 0.9462, 0.7173, 0.9462, 0.7155, 0.9465, 0.7155, 0.9465, 0.7173, 0.9386, 0.7135, 0.9395, 0.7135, 0.9395, 0.7153, 0.9386, 0.7153, 0.9395, 0.7183, 0.9395, 0.7174, 0.9398, 0.7174, 0.9398, 0.7183, 0.9333, 0.7121, 0.9333, 0.7139, 0.933, 0.7139, 0.933, 0.7121, 0.9376, 0.7174, 0.9376, 0.7183, 0.9373, 0.7183, 0.9373, 0.7174, 0.9377, 0.7155, 0.9385, 0.7155, 0.9385, 0.7173, 0.9377, 0.7173, 0.9386, 0.7153, 0.9386, 0.7153, 0.9386, 0.7154, 0.9395, 0.7153, 0.9395, 0.7153, 0.9395, 0.7154, 0.9376, 0.7155, 0.9377, 0.7154, 0.9377, 0.7155, 0.9386, 0.7155, 0.9385, 0.7155, 0.9385, 0.7154, 0.9386, 0.7135, 0.9386, 0.7134, 0.9386, 0.7135, 0.9395, 0.7135, 0.9395, 0.7135, 0.9395, 0.7134, 0.9376, 0.7173, 0.9377, 0.7173, 0.9377, 0.7174, 0.9386, 0.7173, 0.9385, 0.7174, 0.9385, 0.7173, 0.9494, 0.7173, 0.9497, 0.7173, 0.9497, 0.7174, 0.9494, 0.7174, 0.9386, 0.7153, 0.9395, 0.7153, 0.9395, 0.7154, 0.9386, 0.7154, 0.933, 0.7139, 0.9333, 0.7139, 0.9333, 0.714, 0.933, 0.714, 0.9385, 0.7155, 0.9377, 0.7155, 0.9377, 0.7154, 0.9385, 0.7154, 0.9376, 0.7173, 0.9376, 0.7155, 0.9377, 0.7155, 0.9377, 0.7173, 0.9386, 0.7155, 0.9386, 0.7173, 0.9385, 0.7173, 0.9385, 0.7155, 0.9385, 0.7174, 0.9377, 0.7174, 0.9377, 0.7173, 0.9385, 0.7173, 0.9497, 0.7155, 0.9494, 0.7155, 0.9494, 0.7154, 0.9497, 0.7154, 0.9333, 0.7121, 0.933, 0.7121, 0.933, 0.712, 0.9333, 0.712, 0.9395, 0.7135, 0.9386, 0.7135, 0.9386, 0.7134, 0.9395, 0.7134, 0.9386, 0.7153, 0.9386, 0.7135, 0.9386, 0.7135, 0.9386, 0.7153, 0.9395, 0.7135, 0.9395, 0.7153, 0.9395, 0.7153, 0.9395, 0.7135, 0.9494, 0.7173, 0.9494, 0.7155, 0.9497, 0.7155, 0.9497, 0.7173, 0.9463, 0.7135, 0.9471, 0.7135, 0.9471, 0.7153, 0.9463, 0.7153, 0.9405, 0.7183, 0.9405, 0.7174, 0.9408, 0.7174, 0.9408, 0.7183, 0.9337, 0.7121, 0.9337, 0.7139, 0.9333, 0.7139, 0.9333, 0.7121, 0.9404, 0.7174, 0.9404, 0.7183, 0.9401, 0.7183, 0.9401, 0.7174, 0.9434, 0.7155, 0.9443, 0.7155, 0.9443, 0.7173, 0.9434, 0.7173, 0.9462, 0.7153, 0.9463, 0.7153, 0.9463, 0.7154, 0.9471, 0.7153, 0.9472, 0.7153, 0.9471, 0.7154, 0.9434, 0.7155, 0.9434, 0.7154, 0.9434, 0.7155, 0.9443, 0.7155, 0.9443, 0.7155, 0.9443, 0.7154, 0.9462, 0.7135, 0.9463, 0.7134, 0.9463, 0.7135, 0.9472, 0.7135, 0.9471, 0.7135, 0.9471, 0.7134, 0.9434, 0.7173, 0.9434, 0.7173, 0.9434, 0.7174, 0.9443, 0.7173, 0.9443, 0.7174, 0.9443, 0.7173, 0.9497, 0.7173, 0.95, 0.7173, 0.95, 0.7174, 0.9497, 0.7174, 0.9463, 0.7153, 0.9471, 0.7153, 0.9471, 0.7154, 0.9463, 0.7154, 0.9333, 0.7139, 0.9337, 0.7139, 0.9336, 0.714, 0.9333, 0.714, 0.9443, 0.7155, 0.9434, 0.7155, 0.9434, 0.7154, 0.9443, 0.7154, 0.9434, 0.7173, 0.9434, 0.7155, 0.9434, 0.7155, 0.9434, 0.7173, 0.9443, 0.7155, 0.9443, 0.7173, 0.9443, 0.7173, 0.9443, 0.7155, 0.9443, 0.7174, 0.9434, 0.7174, 0.9434, 0.7173, 0.9443, 0.7173, 0.95, 0.7155, 0.9497, 0.7155, 0.9497, 0.7154, 0.95, 0.7154, 0.9337, 0.7121, 0.9333, 0.7121, 0.9333, 0.712, 0.9336, 0.712, 0.9471, 0.7135, 0.9463, 0.7135, 0.9463, 0.7134, 0.9471, 0.7134, 0.9462, 0.7153, 0.9462, 0.7135, 0.9463, 0.7135, 0.9463, 0.7153, 0.9472, 0.7135, 0.9472, 0.7153, 0.9471, 0.7153, 0.9471, 0.7135, 0.9497, 0.7173, 0.9497, 0.7155, 0.95, 0.7155, 0.95, 0.7173, 0.9444, 0.7135, 0.9452, 0.7135, 0.9452, 0.7153, 0.9444, 0.7153, 0.9427, 0.7183, 0.9427, 0.7174, 0.943, 0.7174, 0.943, 0.7183, 0.9337, 0.7141, 0.9337, 0.7159, 0.9333, 0.7159, 0.9333, 0.7141, 0.9401, 0.7174, 0.9401, 0.7183, 0.9398, 0.7183, 0.9398, 0.7174, 0.9386, 0.7155, 0.9395, 0.7155, 0.9395, 0.7173, 0.9386, 0.7173, 0.9443, 0.7153, 0.9444, 0.7153, 0.9444, 0.7154, 0.9452, 0.7153, 0.9453, 0.7153, 0.9452, 0.7154, 0.9386, 0.7155, 0.9386, 0.7154, 0.9386, 0.7155, 0.9395, 0.7155, 0.9395, 0.7155, 0.9395, 0.7154, 0.9443, 0.7135, 0.9444, 0.7134, 0.9444, 0.7135, 0.9453, 0.7135, 0.9452, 0.7135, 0.9452, 0.7134, 0.9386, 0.7173, 0.9386, 0.7173, 0.9386, 0.7174, 0.9395, 0.7173, 0.9395, 0.7174, 0.9395, 0.7173, 0.9484, 0.7173, 0.9488, 0.7173, 0.9487, 0.7174, 0.9484, 0.7174, 0.9444, 0.7153, 0.9452, 0.7153, 0.9452, 0.7154, 0.9444, 0.7154, 0.9333, 0.7159, 0.9337, 0.7159, 0.9336, 0.716, 0.9333, 0.716, 0.9395, 0.7155, 0.9386, 0.7155, 0.9386, 0.7154, 0.9395, 0.7154, 0.9386, 0.7173, 0.9386, 0.7155, 0.9386, 0.7155, 0.9386, 0.7173, 0.9395, 0.7155, 0.9395, 0.7173, 0.9395, 0.7173, 0.9395, 0.7155, 0.9395, 0.7174, 0.9386, 0.7174, 0.9386, 0.7173, 0.9395, 0.7173, 0.9488, 0.7155, 0.9484, 0.7155, 0.9484, 0.7154, 0.9487, 0.7154, 0.9337, 0.7141, 0.9333, 0.7141, 0.9333, 0.714, 0.9336, 0.714, 0.9452, 0.7135, 0.9444, 0.7135, 0.9444, 0.7134, 0.9452, 0.7134, 0.9443, 0.7153, 0.9443, 0.7135, 0.9444, 0.7135, 0.9444, 0.7153, 0.9453, 0.7135, 0.9453, 0.7153, 0.9452, 0.7153, 0.9452, 0.7135, 0.9484, 0.7173, 0.9484, 0.7155, 0.9488, 0.7155, 0.9488, 0.7173, 0.9405, 0.7135, 0.9414, 0.7135, 0.9414, 0.7153, 0.9405, 0.7153, 0.9411, 0.7183, 0.9411, 0.7174, 0.9414, 0.7174, 0.9414, 0.7183, 0.9481, 0.7155, 0.9481, 0.7173, 0.9478, 0.7173, 0.9478, 0.7155, 0.9389, 0.7174, 0.9389, 0.7183, 0.9386, 0.7183, 0.9386, 0.7174, 0.9358, 0.7155, 0.9366, 0.7155, 0.9366, 0.7173, 0.9358, 0.7173, 0.9405, 0.7153, 0.9405, 0.7153, 0.9405, 0.7154, 0.9414, 0.7153, 0.9414, 0.7153, 0.9414, 0.7154, 0.9357, 0.7155, 0.9358, 0.7154, 0.9358, 0.7155, 0.9367, 0.7155, 0.9366, 0.7155, 0.9366, 0.7154, 0.9405, 0.7135, 0.9405, 0.7134, 0.9405, 0.7135, 0.9414, 0.7135, 0.9414, 0.7135, 0.9414, 0.7134, 0.9357, 0.7173, 0.9358, 0.7173, 0.9358, 0.7174, 0.9367, 0.7173, 0.9366, 0.7174, 0.9366, 0.7173, 0.933, 0.7179, 0.9333, 0.7179, 0.9333, 0.718, 0.933, 0.718, 0.9405, 0.7153, 0.9414, 0.7153, 0.9414, 0.7154, 0.9405, 0.7154, 0.9478, 0.7173, 0.9481, 0.7173, 0.9481, 0.7174, 0.9478, 0.7174, 0.9366, 0.7155, 0.9358, 0.7155, 0.9358, 0.7154, 0.9366, 0.7154, 0.9357, 0.7173, 0.9357, 0.7155, 0.9358, 0.7155, 0.9358, 0.7173, 0.9367, 0.7155, 0.9367, 0.7173, 0.9366, 0.7173, 0.9366, 0.7155, 0.9366, 0.7174, 0.9358, 0.7174, 0.9358, 0.7173, 0.9366, 0.7173, 0.9333, 0.7161, 0.933, 0.7161, 0.933, 0.716, 0.9333, 0.716, 0.9481, 0.7155, 0.9478, 0.7155, 0.9478, 0.7154, 0.9481, 0.7154, 0.9414, 0.7135, 0.9405, 0.7135, 0.9405, 0.7134, 0.9414, 0.7134, 0.9405, 0.7153, 0.9405, 0.7135, 0.9405, 0.7135, 0.9405, 0.7153, 0.9414, 0.7135, 0.9414, 0.7153, 0.9414, 0.7153, 0.9414, 0.7135, 0.933, 0.7179, 0.933, 0.7161, 0.9333, 0.7161, 0.9333, 0.7179, 0.9425, 0.7135, 0.9433, 0.7135, 0.9433, 0.7153, 0.9425, 0.7153, 0.9414, 0.7183, 0.9414, 0.7174, 0.9418, 0.7174, 0.9418, 0.7183, 0.9337, 0.7161, 0.9337, 0.7179, 0.9333, 0.7179, 0.9333, 0.7161, 0.9411, 0.7174, 0.9411, 0.7183, 0.9408, 0.7183, 0.9408, 0.7174, 0.9396, 0.7155, 0.9404, 0.7155, 0.9404, 0.7173, 0.9396, 0.7173, 0.9424, 0.7153, 0.9425, 0.7153, 0.9425, 0.7154, 0.9433, 0.7153, 0.9434, 0.7153, 0.9433, 0.7154, 0.9395, 0.7155, 0.9396, 0.7154, 0.9396, 0.7155, 0.9405, 0.7155, 0.9404, 0.7155, 0.9404, 0.7154, 0.9424, 0.7135, 0.9425, 0.7134, 0.9425, 0.7135, 0.9434, 0.7135, 0.9433, 0.7135, 0.9433, 0.7134, 0.9395, 0.7173, 0.9396, 0.7173, 0.9396, 0.7174, 0.9405, 0.7173, 0.9404, 0.7174, 0.9404, 0.7173, 0.9468, 0.7173, 0.9471, 0.7173, 0.9471, 0.7174, 0.9468, 0.7174, 0.9425, 0.7153, 0.9433, 0.7153, 0.9433, 0.7154, 0.9425, 0.7154, 0.9333, 0.7179, 0.9337, 0.7179, 0.9336, 0.718, 0.9333, 0.718, 0.9404, 0.7155, 0.9396, 0.7155, 0.9396, 0.7154, 0.9404, 0.7154, 0.9395, 0.7173, 0.9395, 0.7155, 0.9396, 0.7155, 0.9396, 0.7173, 0.9405, 0.7155, 0.9405, 0.7173, 0.9404, 0.7173, 0.9404, 0.7155, 0.9404, 0.7174, 0.9396, 0.7174, 0.9396, 0.7173, 0.9404, 0.7173, 0.9471, 0.7155, 0.9468, 0.7155, 0.9468, 0.7154, 0.9471, 0.7154, 0.9337, 0.7161, 0.9333, 0.7161, 0.9333, 0.716, 0.9336, 0.716, 0.9433, 0.7135, 0.9425, 0.7135, 0.9425, 0.7134, 0.9433, 0.7134, 0.9424, 0.7153, 0.9424, 0.7135, 0.9425, 0.7135, 0.9425, 0.7153, 0.9434, 0.7135, 0.9434, 0.7153, 0.9433, 0.7153, 0.9433, 0.7135, 0.9468, 0.7173, 0.9468, 0.7155, 0.9471, 0.7155, 0.9471, 0.7173])
me_cube_008.materials.append(mat_bigpalette)
me_cube_008.use_remesh_fix_poles = True
me_cube_008.use_remesh_preserve_attributes = False
me_cube_008.use_mirror_vertex_groups = False
me_cube_008.update()
me_cube_008.normals_split_custom_set([tuple(v) for v in zip(*[iter([-1.0, 0.0, 0.0, -1.0, 0.0, 0.0, -1.0, 0.0, 0.0, -1.0, 0.0, 0.0, 0.0, 0.9982, 0.0598, 0.0, 0.9982, 0.0598, 0.0, 0.9982, 0.0598, 0.0, 0.9982, 0.0598, 1.0, 0.0, 0.0, 1.0, 0.0, 0.0, 1.0, 0.0, 0.0, 1.0, 0.0, 0.0, 0.0, -0.9982, 0.0598, 0.0, -0.9982, 0.0598, 0.0, -0.9982, 0.0598, 0.0, -0.9982, 0.0598, 0.0, 0.0, -1.0, 0.0, 0.0, -1.0, 0.0, 0.0, -1.0, 0.0, 0.0, -1.0, 0.0, 0.5885, 0.8085, 0.0, 0.5885, 0.8085, 0.0, 0.5885, 0.8085, 0.0, 0.5885, 0.8085, 0.0, 0.0, 1.0, 0.0, 0.0, 1.0, 0.0, 0.0, 1.0, 0.0, 0.0, 1.0, 1.0, 0.0, 0.0, 1.0, 0.0, 0.0, 1.0, 0.0, 0.0, 1.0, 0.0, 0.0, -1.0, 0.0, 0.0, -1.0, 0.0, 0.0, -1.0, 0.0, 0.0, -1.0, 0.0, 0.0, 0.0, -0.5885, 0.8085, 0.0, -0.5885, 0.8085, 0.0, -0.5885, 0.8085, 0.0, -0.5885, 0.8085, -3.559e-07, 0.9982, 0.06037, -3.559e-07, 0.9982, 0.06037, -3.559e-07, 0.9982, 0.06037, -3.559e-07, 0.9982, 0.06037, -1.0, 0.0, 0.0, -1.0, 0.0, 0.0, -1.0, 0.0, 0.0, -1.0, 0.0, 0.0, 2.261e-08, -0.06037, 0.9982, 2.261e-08, -0.06037, 0.9982, 2.261e-08, -0.06037, 0.9982, 2.261e-08, -0.06037, 0.9982, 1.0, 0.0, 0.0, 1.0, 0.0, 0.0, 1.0, 0.0, 0.0, 1.0, 0.0, 0.0, 3.559e-07, -0.9982, -0.06037, 3.559e-07, -0.9982, -0.06037, 3.559e-07, -0.9982, -0.06037, 3.559e-07, -0.9982, -0.06037, 0.1569, 0.9499, -0.2704, 0.1569, 0.9499, -0.2704, 0.1569, 0.9499, -0.2704, 0.1569, 0.9104, 0.3829, 0.1569, 0.9104, 0.3829, 0.1569, 0.9104, 0.3829, 0.1569, -0.9104, -0.3829, 0.1569, -0.9104, -0.3829, 0.1569, -0.9104, -0.3829, 0.1569, -0.9499, 0.2704, 0.1569, -0.9499, 0.2704, 0.1569, -0.9499, 0.2704, -0.1569, 0.9499, -0.2704, -0.1569, 0.9499, -0.2704, -0.1569, 0.9499, -0.2704, -0.1569, 0.9104, 0.3829, -0.1569, 0.9104, 0.3829, -0.1569, 0.9104, 0.3829, -0.1569, -0.9104, -0.3829, -0.1569, -0.9104, -0.3829, -0.1569, -0.9104, -0.3829, -0.1569, -0.9499, 0.2704, -0.1569, -0.9499, 0.2704, -0.1569, -0.9499, 0.2704, 0.4323, 0.05444, -0.9001, 0.4323, 0.05444, -0.9001, 0.4323, 0.05444, -0.9001, 0.4323, 0.05444, -0.9001, 0.166, 0.9843, 0.05953, 0.166, 0.9843, 0.05953, 0.166, 0.9843, 0.05953, 0.166, 0.9843, 0.05953, 0.4323, -0.05444, 0.9001, 0.4323, -0.05444, 0.9001, 0.4323, -0.05444, 0.9001, 0.4323, -0.05444, 0.9001, 0.166, -0.9843, -0.05953, 0.166, -0.9843, -0.05953, 0.166, -0.9843, -0.05953, 0.166, -0.9843, -0.05953, 2.679e-07, -0.9218, -0.3877, 2.679e-07, -0.9218, -0.3877, 2.679e-07, -0.9218, -0.3877, 2.679e-07, -0.9218, -0.3877, 3.352e-07, -0.9618, 0.2738, 3.352e-07, -0.9618, 0.2738, 3.352e-07, -0.9618, 0.2738, 3.352e-07, -0.9618, 0.2738, -0.166, -0.9843, -0.05953, -0.166, -0.9843, -0.05953, -0.166, -0.9843, -0.05953, -0.166, -0.9843, -0.05953, -0.4323, 0.05444, -0.9001, -0.4323, 0.05444, -0.9001, -0.4323, 0.05444, -0.9001, -0.4323, 0.05444, -0.9001, -0.4323, -0.05444, 0.9001, -0.4323, -0.05444, 0.9001, -0.4323, -0.05444, 0.9001, -0.4323, -0.05444, 0.9001, -0.166, 0.9843, 0.05953, -0.166, 0.9843, 0.05953, -0.166, 0.9843, 0.05953, -0.166, 0.9843, 0.05953, -3.449e-07, 0.9618, -0.2738, -3.449e-07, 0.9618, -0.2738, -3.449e-07, 0.9618, -0.2738, -3.449e-07, 0.9618, -0.2738, -2.581e-07, 0.9218, 0.3877, -2.581e-07, 0.9218, 0.3877, -2.581e-07, 0.9218, 0.3877, -2.581e-07, 0.9218, 0.3877, -3.059e-08, 0.06037, -0.9982, -3.059e-08, 0.06037, -0.9982, -3.059e-08, 0.06037, -0.9982, -3.059e-08, 0.06037, -0.9982, -3.569e-07, 0.9982, 0.06037, -3.569e-07, 0.9982, 0.06037, -3.569e-07, 0.9982, 0.06037, -3.569e-07, 0.9982, 0.06037, -1.0, 0.0, 0.0, -1.0, 0.0, 0.0, -1.0, 0.0, 0.0, -1.0, 0.0, 0.0, 1.823e-08, -0.06037, 0.9982, 1.823e-08, -0.06037, 0.9982, 1.823e-08, -0.06037, 0.9982, 1.823e-08, -0.06037, 0.9982, 1.0, 0.0, 0.0, 1.0, 0.0, 0.0, 1.0, 0.0, 0.0, 1.0, 0.0, 0.0, 3.559e-07, -0.9982, -0.06037, 3.559e-07, -0.9982, -0.06037, 3.559e-07, -0.9982, -0.06037, 3.559e-07, -0.9982, -0.06037, 0.1569, 0.9499, -0.2704, 0.1569, 0.9499, -0.2704, 0.1569, 0.9499, -0.2704, 0.1569, 0.9104, 0.3829, 0.1569, 0.9104, 0.3829, 0.1569, 0.9104, 0.3829, 0.1569, -0.9104, -0.3829, 0.1569, -0.9104, -0.3829, 0.1569, -0.9104, -0.3829, 0.1569, -0.9499, 0.2704, 0.1569, -0.9499, 0.2704, 0.1569, -0.9499, 0.2704, -0.1569, 0.9499, -0.2704, -0.1569, 0.9499, -0.2704, -0.1569, 0.9499, -0.2704, -0.1569, 0.9104, 0.3829, -0.1569, 0.9104, 0.3829, -0.1569, 0.9104, 0.3829, -0.1569, -0.9104, -0.3829, -0.1569, -0.9104, -0.3829, -0.1569, -0.9104, -0.3829, -0.1569, -0.9499, 0.2704, -0.1569, -0.9499, 0.2704, -0.1569, -0.9499, 0.2704, 0.4323, 0.05444, -0.9001, 0.4323, 0.05444, -0.9001, 0.4323, 0.05444, -0.9001, 0.4323, 0.05444, -0.9001, 0.166, 0.9843, 0.05953, 0.166, 0.9843, 0.05953, 0.166, 0.9843, 0.05953, 0.166, 0.9843, 0.05953, 0.4323, -0.05444, 0.9001, 0.4323, -0.05444, 0.9001, 0.4323, -0.05444, 0.9001, 0.4323, -0.05444, 0.9001, 0.166, -0.9843, -0.05953, 0.166, -0.9843, -0.05953, 0.166, -0.9843, -0.05953, 0.166, -0.9843, -0.05953, 2.739e-07, -0.9218, -0.3877, 2.739e-07, -0.9218, -0.3877, 2.739e-07, -0.9218, -0.3877, 2.739e-07, -0.9218, -0.3877, 3.433e-07, -0.9618, 0.2738, 3.433e-07, -0.9618, 0.2738, 3.433e-07, -0.9618, 0.2738, 3.433e-07, -0.9618, 0.2738, -0.166, -0.9843, -0.05953, -0.166, -0.9843, -0.05953, -0.166, -0.9843, -0.05953, -0.166, -0.9843, -0.05953, -0.4323, 0.05444, -0.9001, -0.4323, 0.05444, -0.9001, -0.4323, 0.05444, -0.9001, -0.4323, 0.05444, -0.9001, -0.4323, -0.05444, 0.9001, -0.4323, -0.05444, 0.9001, -0.4323, -0.05444, 0.9001, -0.4323, -0.05444, 0.9001, -0.166, 0.9843, 0.05953, -0.166, 0.9843, 0.05953, -0.166, 0.9843, 0.05953, -0.166, 0.9843, 0.05953, -3.509e-07, 0.9618, -0.2738, -3.509e-07, 0.9618, -0.2738, -3.509e-07, 0.9618, -0.2738, -3.509e-07, 0.9618, -0.2738, -2.741e-07, 0.9218, 0.3877, -2.741e-07, 0.9218, 0.3877, -2.741e-07, 0.9218, 0.3877, -2.741e-07, 0.9218, 0.3877, -4.045e-09, 0.06037, -0.9982, -4.045e-09, 0.06037, -0.9982, -4.045e-09, 0.06037, -0.9982, -4.045e-09, 0.06037, -0.9982, -3.559e-07, 0.9982, 0.06037, -3.559e-07, 0.9982, 0.06037, -3.559e-07, 0.9982, 0.06037, -3.559e-07, 0.9982, 0.06037, -1.0, 0.0, 0.0, -1.0, 0.0, 0.0, -1.0, 0.0, 0.0, -1.0, 0.0, 0.0, -3.284e-08, -0.06037, 0.9982, -3.284e-08, -0.06037, 0.9982, -3.284e-08, -0.06037, 0.9982, -3.284e-08, -0.06037, 0.9982, 1.0, 0.0, 0.0, 1.0, 0.0, 0.0, 1.0, 0.0, 0.0, 1.0, 0.0, 0.0, 3.559e-07, -0.9982, -0.06037, 3.559e-07, -0.9982, -0.06037, 3.559e-07, -0.9982, -0.06037, 3.559e-07, -0.9982, -0.06037, 0.1569, 0.9499, -0.2704, 0.1569, 0.9499, -0.2704, 0.1569, 0.9499, -0.2704, 0.1569, 0.9104, 0.3829, 0.1569, 0.9104, 0.3829, 0.1569, 0.9104, 0.3829, 0.1569, -0.9104, -0.3829, 0.1569, -0.9104, -0.3829, 0.1569, -0.9104, -0.3829, 0.1569, -0.9499, 0.2704, 0.1569, -0.9499, 0.2704, 0.1569, -0.9499, 0.2704, -0.1569, 0.9499, -0.2704, -0.1569, 0.9499, -0.2704, -0.1569, 0.9499, -0.2704, -0.1569, 0.9104, 0.3829, -0.1569, 0.9104, 0.3829, -0.1569, 0.9104, 0.3829, -0.1569, -0.9104, -0.3829, -0.1569, -0.9104, -0.3829, -0.1569, -0.9104, -0.3829, -0.1569, -0.9499, 0.2704, -0.1569, -0.9499, 0.2704, -0.1569, -0.9499, 0.2704, 0.4323, 0.05444, -0.9001, 0.4323, 0.05444, -0.9001, 0.4323, 0.05444, -0.9001, 0.4323, 0.05444, -0.9001, 0.166, 0.9843, 0.05953, 0.166, 0.9843, 0.05953, 0.166, 0.9843, 0.05953, 0.166, 0.9843, 0.05953, 0.4323, -0.05444, 0.9001, 0.4323, -0.05444, 0.9001, 0.4323, -0.05444, 0.9001, 0.4323, -0.05444, 0.9001, 0.166, -0.9843, -0.05953, 0.166, -0.9843, -0.05953, 0.166, -0.9843, -0.05953, 0.166, -0.9843, -0.05953, 2.811e-07, -0.9218, -0.3877, 2.811e-07, -0.9218, -0.3877, 2.811e-07, -0.9218, -0.3877, 2.811e-07, -0.9218, -0.3877, 3.713e-07, -0.9618, 0.2738, 3.713e-07, -0.9618, 0.2738, 3.713e-07, -0.9618, 0.2738, 3.713e-07, -0.9618, 0.2738, -0.166, -0.9843, -0.05953, -0.166, -0.9843, -0.05953, -0.166, -0.9843, -0.05953, -0.166, -0.9843, -0.05953, -0.4323, 0.05444, -0.9001, -0.4323, 0.05444, -0.9001, -0.4323, 0.05444, -0.9001, -0.4323, 0.05444, -0.9001, -0.4323, -0.05444, 0.9001, -0.4323, -0.05444, 0.9001, -0.4323, -0.05444, 0.9001, -0.4323, -0.05444, 0.9001, -0.166, 0.9843, 0.05953, -0.166, 0.9843, 0.05953, -0.166, 0.9843, 0.05953, -0.166, 0.9843, 0.05953, -3.581e-07, 0.9618, -0.2738, -3.581e-07, 0.9618, -0.2738, -3.581e-07, 0.9618, -0.2738, -3.581e-07, 0.9618, -0.2738, -3.599e-07, 0.9218, 0.3877, -3.599e-07, 0.9218, 0.3877, -3.599e-07, 0.9218, 0.3877, -3.599e-07, 0.9218, 0.3877, 1.187e-07, 0.06037, -0.9982, 1.187e-07, 0.06037, -0.9982, 1.187e-07, 0.06037, -0.9982, 1.187e-07, 0.06037, -0.9982, -3.559e-07, 0.9982, 0.06037, -3.559e-07, 0.9982, 0.06037, -3.559e-07, 0.9982, 0.06037, -3.559e-07, 0.9982, 0.06037, -1.0, 0.0, 0.0, -1.0, 0.0, 0.0, -1.0, 0.0, 0.0, -1.0, 0.0, 0.0, 4.564e-07, -0.06037, 0.9982, 4.564e-07, -0.06037, 0.9982, 4.564e-07, -0.06037, 0.9982, 4.564e-07, -0.06037, 0.9982, 1.0, 0.0, 0.0, 1.0, 0.0, 0.0, 1.0, 0.0, 0.0, 1.0, 0.0, 0.0, 3.559e-07, -0.9982, -0.06037, 3.559e-07, -0.9982, -0.06037, 3.559e-07, -0.9982, -0.06037, 3.559e-07, -0.9982, -0.06037, 0.1569, 0.9499, -0.2704, 0.1569, 0.9499, -0.2704, 0.1569, 0.9499, -0.2704, 0.1569, 0.9104, 0.3829, 0.1569, 0.9104, 0.3829, 0.1569, 0.9104, 0.3829, 0.1569, -0.9104, -0.3829, 0.1569, -0.9104, -0.3829, 0.1569, -0.9104, -0.3829, 0.1569, -0.9499, 0.2704, 0.1569, -0.9499, 0.2704, 0.1569, -0.9499, 0.2704, -0.1569, 0.9499, -0.2704, -0.1569, 0.9499, -0.2704, -0.1569, 0.9499, -0.2704, -0.1569, 0.9104, 0.3829, -0.1569, 0.9104, 0.3829, -0.1569, 0.9104, 0.3829, -0.1569, -0.9104, -0.3829, -0.1569, -0.9104, -0.3829, -0.1569, -0.9104, -0.3829, -0.1569, -0.9499, 0.2704, -0.1569, -0.9499, 0.2704, -0.1569, -0.9499, 0.2704, 0.4323, 0.05444, -0.9001, 0.4323, 0.05444, -0.9001, 0.4323, 0.05444, -0.9001, 0.4323, 0.05444, -0.9001, 0.166, 0.9843, 0.05953, 0.166, 0.9843, 0.05953, 0.166, 0.9843, 0.05953, 0.166, 0.9843, 0.05953, 0.4323, -0.05444, 0.9001, 0.4323, -0.05444, 0.9001, 0.4323, -0.05444, 0.9001, 0.4323, -0.05444, 0.9001, 0.166, -0.9843, -0.05953, 0.166, -0.9843, -0.05953, 0.166, -0.9843, -0.05953, 0.166, -0.9843, -0.05953, 3.211e-07, -0.9218, -0.3877, 3.211e-07, -0.9218, -0.3877, 3.211e-07, -0.9218, -0.3877, 3.211e-07, -0.9218, -0.3877, 3.312e-07, -0.9618, 0.2738, 3.312e-07, -0.9618, 0.2738, 3.312e-07, -0.9618, 0.2738, 3.312e-07, -0.9618, 0.2738, -0.166, -0.9843, -0.05953, -0.166, -0.9843, -0.05953, -0.166, -0.9843, -0.05953, -0.166, -0.9843, -0.05953, -0.4323, 0.05444, -0.9001, -0.4323, 0.05444, -0.9001, -0.4323, 0.05444, -0.9001, -0.4323, 0.05444, -0.9001, -0.4323, -0.05444, 0.9001, -0.4323, -0.05444, 0.9001, -0.4323, -0.05444, 0.9001, -0.4323, -0.05444, 0.9001, -0.166, 0.9843, 0.05953, -0.166, 0.9843, 0.05953, -0.166, 0.9843, 0.05953, -0.166, 0.9843, 0.05953, -3.324e-07, 0.9618, -0.2738, -3.324e-07, 0.9618, -0.2738, -3.324e-07, 0.9618, -0.2738, -3.324e-07, 0.9618, -0.2738, -3.199e-07, 0.9218, 0.3877, -3.199e-07, 0.9218, 0.3877, -3.199e-07, 0.9218, 0.3877, -3.199e-07, 0.9218, 0.3877, -8.633e-08, 0.06037, -0.9982, -8.633e-08, 0.06037, -0.9982, -8.633e-08, 0.06037, -0.9982, -8.633e-08, 0.06037, -0.9982, -3.559e-07, 0.9982, 0.06037, -3.559e-07, 0.9982, 0.06037, -3.559e-07, 0.9982, 0.06037, -3.559e-07, 0.9982, 0.06037, -1.0, 0.0, 0.0, -1.0, 0.0, 0.0, -1.0, 0.0, 0.0, -1.0, 0.0, 0.0, -2.069e-07, -0.06037, 0.9982, -2.069e-07, -0.06037, 0.9982, -2.069e-07, -0.06037, 0.9982, -2.069e-07, -0.06037, 0.9982, 1.0, -4.597e-08, 0.0, 1.0, -4.597e-08, 0.0, 1.0, -4.597e-08, 0.0, 1.0, -4.597e-08, 0.0, 3.559e-07, -0.9982, -0.06037, 3.559e-07, -0.9982, -0.06037, 3.559e-07, -0.9982, -0.06037, 3.559e-07, -0.9982, -0.06037, 0.1569, 0.9499, -0.2704, 0.1569, 0.9499, -0.2704, 0.1569, 0.9499, -0.2704, 0.1569, 0.9104, 0.3829, 0.1569, 0.9104, 0.3829, 0.1569, 0.9104, 0.3829, 0.1569, -0.9104, -0.3829, 0.1569, -0.9104, -0.3829, 0.1569, -0.9104, -0.3829, 0.1569, -0.9499, 0.2704, 0.1569, -0.9499, 0.2704, 0.1569, -0.9499, 0.2704, -0.1569, 0.9499, -0.2704, -0.1569, 0.9499, -0.2704, -0.1569, 0.9499, -0.2704, -0.1569, 0.9104, 0.3829, -0.1569, 0.9104, 0.3829, -0.1569, 0.9104, 0.3829, -0.1569, -0.9104, -0.3829, -0.1569, -0.9104, -0.3829, -0.1569, -0.9104, -0.3829, -0.1569, -0.9499, 0.2704, -0.1569, -0.9499, 0.2704, -0.1569, -0.9499, 0.2704, 0.4323, 0.05444, -0.9001, 0.4323, 0.05444, -0.9001, 0.4323, 0.05444, -0.9001, 0.4323, 0.05444, -0.9001, 0.166, 0.9843, 0.05953, 0.166, 0.9843, 0.05953, 0.166, 0.9843, 0.05953, 0.166, 0.9843, 0.05953, 0.4323, -0.05444, 0.9001, 0.4323, -0.05444, 0.9001, 0.4323, -0.05444, 0.9001, 0.4323, -0.05444, 0.9001, 0.166, -0.9843, -0.05953, 0.166, -0.9843, -0.05953, 0.166, -0.9843, -0.05953, 0.166, -0.9843, -0.05953, 3.01e-07, -0.9218, -0.3877, 3.01e-07, -0.9218, -0.3877, 3.01e-07, -0.9218, -0.3877, 3.01e-07, -0.9218, -0.3877, 3.514e-07, -0.9618, 0.2738, 3.514e-07, -0.9618, 0.2738, 3.514e-07, -0.9618, 0.2738, 3.514e-07, -0.9618, 0.2738, -0.166, -0.9843, -0.05953, -0.166, -0.9843, -0.05953, -0.166, -0.9843, -0.05953, -0.166, -0.9843, -0.05953, -0.4323, 0.05444, -0.9001, -0.4323, 0.05444, -0.9001, -0.4323, 0.05444, -0.9001, -0.4323, 0.05444, -0.9001, -0.4323, -0.05444, 0.9001, -0.4323, -0.05444, 0.9001, -0.4323, -0.05444, 0.9001, -0.4323, -0.05444, 0.9001, -0.166, 0.9843, 0.05953, -0.166, 0.9843, 0.05953, -0.166, 0.9843, 0.05953, -0.166, 0.9843, 0.05953, -3.123e-07, 0.9618, -0.2738, -3.123e-07, 0.9618, -0.2738, -3.123e-07, 0.9618, -0.2738, -3.123e-07, 0.9618, -0.2738, -3.4e-07, 0.9218, 0.3877, -3.4e-07, 0.9218, 0.3877, -3.4e-07, 0.9218, 0.3877, -3.4e-07, 0.9218, 0.3877, 2.035e-07, 0.06037, -0.9982, 2.035e-07, 0.06037, -0.9982, 2.035e-07, 0.06037, -0.9982, 2.035e-07, 0.06037, -0.9982, -3.714e-07, 0.9982, 0.06037, -3.714e-07, 0.9982, 0.06037, -3.714e-07, 0.9982, 0.06037, -3.714e-07, 0.9982, 0.06037, -1.0, 0.0, 0.0, -1.0, 0.0, 0.0, -1.0, 0.0, 0.0, -1.0, 0.0, 0.0, 3.655e-07, -0.06037, 0.9982, 3.655e-07, -0.06037, 0.9982, 3.655e-07, -0.06037, 0.9982, 3.655e-07, -0.06037, 0.9982, 1.0, 0.0, 0.0, 1.0, 0.0, 0.0, 1.0, 0.0, 0.0, 1.0, 0.0, 0.0, 3.404e-07, -0.9982, -0.06037, 3.404e-07, -0.9982, -0.06037, 3.404e-07, -0.9982, -0.06037, 3.404e-07, -0.9982, -0.06037, 0.1569, 0.9499, -0.2704, 0.1569, 0.9499, -0.2704, 0.1569, 0.9499, -0.2704, 0.1569, 0.9104, 0.3829, 0.1569, 0.9104, 0.3829, 0.1569, 0.9104, 0.3829, 0.1569, -0.9104, -0.3829, 0.1569, -0.9104, -0.3829, 0.1569, -0.9104, -0.3829, 0.1569, -0.9499, 0.2704, 0.1569, -0.9499, 0.2704, 0.1569, -0.9499, 0.2704, -0.1569, 0.9499, -0.2704, -0.1569, 0.9499, -0.2704, -0.1569, 0.9499, -0.2704, -0.1569, 0.9104, 0.3829, -0.1569, 0.9104, 0.3829, -0.1569, 0.9104, 0.3829, -0.1569, -0.9104, -0.3829, -0.1569, -0.9104, -0.3829, -0.1569, -0.9104, -0.3829, -0.1569, -0.9499, 0.2704, -0.1569, -0.9499, 0.2704, -0.1569, -0.9499, 0.2704, 0.4323, 0.05444, -0.9001, 0.4323, 0.05444, -0.9001, 0.4323, 0.05444, -0.9001, 0.4323, 0.05444, -0.9001, 0.166, 0.9843, 0.05953, 0.166, 0.9843, 0.05953, 0.166, 0.9843, 0.05953, 0.166, 0.9843, 0.05953, 0.4323, -0.05444, 0.9001, 0.4323, -0.05444, 0.9001, 0.4323, -0.05444, 0.9001, 0.4323, -0.05444, 0.9001, 0.166, -0.9843, -0.05953, 0.166, -0.9843, -0.05953, 0.166, -0.9843, -0.05953, 0.166, -0.9843, -0.05953, 1.653e-07, -0.9218, -0.3877, 1.653e-07, -0.9218, -0.3877, 1.653e-07, -0.9218, -0.3877, 1.653e-07, -0.9218, -0.3877, 3.556e-07, -0.9618, 0.2738, 3.556e-07, -0.9618, 0.2738, 3.556e-07, -0.9618, 0.2738, 3.556e-07, -0.9618, 0.2738, -0.166, -0.9843, -0.05953, -0.166, -0.9843, -0.05953, -0.166, -0.9843, -0.05953, -0.166, -0.9843, -0.05953, -0.4323, 0.05444, -0.9001, -0.4323, 0.05444, -0.9001, -0.4323, 0.05444, -0.9001, -0.4323, 0.05444, -0.9001, -0.4323, -0.05444, 0.9001, -0.4323, -0.05444, 0.9001, -0.4323, -0.05444, 0.9001, -0.4323, -0.05444, 0.9001, -0.166, 0.9843, 0.05953, -0.166, 0.9843, 0.05953, -0.166, 0.9843, 0.05953, -0.166, 0.9843, 0.05953, -3.08e-07, 0.9618, -0.2738, -3.08e-07, 0.9618, -0.2738, -3.08e-07, 0.9618, -0.2738, -3.08e-07, 0.9618, -0.2738, -3.443e-07, 0.9218, 0.3877, -3.443e-07, 0.9218, 0.3877, -3.443e-07, 0.9218, 0.3877, -3.443e-07, 0.9218, 0.3877, 2.262e-07, 0.06037, -0.9982, 2.262e-07, 0.06037, -0.9982, 2.262e-07, 0.06037, -0.9982, 2.262e-07, 0.06037, -0.9982, 0.0, -0.9982, 0.06037, 0.0, -0.9982, 0.06037, 0.0, -0.9982, 0.06037, 0.0, -0.9982, 0.06037, 1.0, 0.0, 0.0, 1.0, 0.0, 0.0, 1.0, 0.0, 0.0, 1.0, 0.0, 0.0, 0.0, 0.06037, 0.9982, 0.0, 0.06037, 0.9982, 0.0, 0.06037, 0.9982, 0.0, 0.06037, 0.9982, -1.0, 0.0, 0.0, -1.0, 0.0, 0.0, -1.0, 0.0, 0.0, -1.0, 0.0, 0.0, 0.0, 0.9982, -0.06037, 0.0, 0.9982, -0.06037, 0.0, 0.9982, -0.06037, 0.0, 0.9982, -0.06037, -0.1569, -0.9499, -0.2704, -0.1569, -0.9499, -0.2704, -0.1569, -0.9499, -0.2704, -0.1569, -0.9104, 0.3829, -0.1569, -0.9104, 0.3829, -0.1569, -0.9104, 0.3829, -0.1569, 0.9104, -0.3829, -0.1569, 0.9104, -0.3829, -0.1569, 0.9104, -0.3829, -0.1569, 0.9499, 0.2704, -0.1569, 0.9499, 0.2704, -0.1569, 0.9499, 0.2704, 0.1569, -0.9499, -0.2704, 0.1569, -0.9499, -0.2704, 0.1569, -0.9499, -0.2704, 0.1569, -0.9104, 0.3829, 0.1569, -0.9104, 0.3829, 0.1569, -0.9104, 0.3829, 0.1569, 0.9104, -0.3829, 0.1569, 0.9104, -0.3829, 0.1569, 0.9104, -0.3829, 0.1569, 0.9499, 0.2704, 0.1569, 0.9499, 0.2704, 0.1569, 0.9499, 0.2704, -0.4323, -0.05444, -0.9001, -0.4323, -0.05444, -0.9001, -0.4323, -0.05444, -0.9001, -0.4323, -0.05444, -0.9001, -0.166, -0.9843, 0.05953, -0.166, -0.9843, 0.05953, -0.166, -0.9843, 0.05953, -0.166, -0.9843, 0.05953, -0.4323, 0.05444, 0.9001, -0.4323, 0.05444, 0.9001, -0.4323, 0.05444, 0.9001, -0.4323, 0.05444, 0.9001, -0.166, 0.9843, -0.05953, -0.166, 0.9843, -0.05953, -0.166, 0.9843, -0.05953, -0.166, 0.9843, -0.05953, 0.0, 0.9218, -0.3877, 0.0, 0.9218, -0.3877, 0.0, 0.9218, -0.3877, 0.0, 0.9218, -0.3877, 0.0, 0.9618, 0.2738, 0.0, 0.9618, 0.2738, 0.0, 0.9618, 0.2738, 0.0, 0.9618, 0.2738, 0.166, 0.9843, -0.05953, 0.166, 0.9843, -0.05953, 0.166, 0.9843, -0.05953, 0.166, 0.9843, -0.05953, 0.4323, -0.05444, -0.9001, 0.4323, -0.05444, -0.9001, 0.4323, -0.05444, -0.9001, 0.4323, -0.05444, -0.9001, 0.4323, 0.05444, 0.9001, 0.4323, 0.05444, 0.9001, 0.4323, 0.05444, 0.9001, 0.4323, 0.05444, 0.9001, 0.166, -0.9843, 0.05953, 0.166, -0.9843, 0.05953, 0.166, -0.9843, 0.05953, 0.166, -0.9843, 0.05953, 0.0, -0.9618, -0.2738, 0.0, -0.9618, -0.2738, 0.0, -0.9618, -0.2738, 0.0, -0.9618, -0.2738, 0.0, -0.9218, 0.3877, 0.0, -0.9218, 0.3877, 0.0, -0.9218, 0.3877, 0.0, -0.9218, 0.3877, 0.0, -0.06037, -0.9982, 0.0, -0.06037, -0.9982, 0.0, -0.06037, -0.9982, 0.0, -0.06037, -0.9982, 0.0, -0.9982, 0.06037, 0.0, -0.9982, 0.06037, 0.0, -0.9982, 0.06037, 0.0, -0.9982, 0.06037, 1.0, 0.0, 0.0, 1.0, 0.0, 0.0, 1.0, 0.0, 0.0, 1.0, 0.0, 0.0, 0.0, 0.06037, 0.9982, 0.0, 0.06037, 0.9982, 0.0, 0.06037, 0.9982, 0.0, 0.06037, 0.9982, -1.0, 0.0, 0.0, -1.0, 0.0, 0.0, -1.0, 0.0, 0.0, -1.0, 0.0, 0.0, 0.0, 0.9982, -0.06037, 0.0, 0.9982, -0.06037, 0.0, 0.9982, -0.06037, 0.0, 0.9982, -0.06037, -0.1569, -0.9499, -0.2704, -0.1569, -0.9499, -0.2704, -0.1569, -0.9499, -0.2704, -0.1569, -0.9104, 0.3829, -0.1569, -0.9104, 0.3829, -0.1569, -0.9104, 0.3829, -0.1569, 0.9104, -0.3829, -0.1569, 0.9104, -0.3829, -0.1569, 0.9104, -0.3829, -0.1569, 0.9499, 0.2704, -0.1569, 0.9499, 0.2704, -0.1569, 0.9499, 0.2704, 0.1569, -0.9499, -0.2704, 0.1569, -0.9499, -0.2704, 0.1569, -0.9499, -0.2704, 0.1569, -0.9104, 0.3829, 0.1569, -0.9104, 0.3829, 0.1569, -0.9104, 0.3829, 0.1569, 0.9104, -0.3829, 0.1569, 0.9104, -0.3829, 0.1569, 0.9104, -0.3829, 0.1569, 0.9499, 0.2704, 0.1569, 0.9499, 0.2704, 0.1569, 0.9499, 0.2704, -0.4323, -0.05444, -0.9001, -0.4323, -0.05444, -0.9001, -0.4323, -0.05444, -0.9001, -0.4323, -0.05444, -0.9001, -0.166, -0.9843, 0.05953, -0.166, -0.9843, 0.05953, -0.166, -0.9843, 0.05953, -0.166, -0.9843, 0.05953, -0.4323, 0.05444, 0.9001, -0.4323, 0.05444, 0.9001, -0.4323, 0.05444, 0.9001, -0.4323, 0.05444, 0.9001, -0.166, 0.9843, -0.05953, -0.166, 0.9843, -0.05953, -0.166, 0.9843, -0.05953, -0.166, 0.9843, -0.05953, 0.0, 0.9218, -0.3877, 0.0, 0.9218, -0.3877, 0.0, 0.9218, -0.3877, 0.0, 0.9218, -0.3877, 0.0, 0.9618, 0.2738, 0.0, 0.9618, 0.2738, 0.0, 0.9618, 0.2738, 0.0, 0.9618, 0.2738, 0.166, 0.9843, -0.05953, 0.166, 0.9843, -0.05953, 0.166, 0.9843, -0.05953, 0.166, 0.9843, -0.05953, 0.4323, -0.05444, -0.9001, 0.4323, -0.05444, -0.9001, 0.4323, -0.05444, -0.9001, 0.4323, -0.05444, -0.9001, 0.4323, 0.05444, 0.9001, 0.4323, 0.05444, 0.9001, 0.4323, 0.05444, 0.9001, 0.4323, 0.05444, 0.9001, 0.166, -0.9843, 0.05953, 0.166, -0.9843, 0.05953, 0.166, -0.9843, 0.05953, 0.166, -0.9843, 0.05953, 0.0, -0.9618, -0.2738, 0.0, -0.9618, -0.2738, 0.0, -0.9618, -0.2738, 0.0, -0.9618, -0.2738, 0.0, -0.9218, 0.3877, 0.0, -0.9218, 0.3877, 0.0, -0.9218, 0.3877, 0.0, -0.9218, 0.3877, 0.0, -0.06037, -0.9982, 0.0, -0.06037, -0.9982, 0.0, -0.06037, -0.9982, 0.0, -0.06037, -0.9982, 0.0, -0.9982, 0.06037, 0.0, -0.9982, 0.06037, 0.0, -0.9982, 0.06037, 0.0, -0.9982, 0.06037, 1.0, 0.0, 0.0, 1.0, 0.0, 0.0, 1.0, 0.0, 0.0, 1.0, 0.0, 0.0, 0.0, 0.06037, 0.9982, 0.0, 0.06037, 0.9982, 0.0, 0.06037, 0.9982, 0.0, 0.06037, 0.9982, -1.0, 0.0, 0.0, -1.0, 0.0, 0.0, -1.0, 0.0, 0.0, -1.0, 0.0, 0.0, 0.0, 0.9982, -0.06037, 0.0, 0.9982, -0.06037, 0.0, 0.9982, -0.06037, 0.0, 0.9982, -0.06037, -0.1569, -0.9499, -0.2704, -0.1569, -0.9499, -0.2704, -0.1569, -0.9499, -0.2704, -0.1569, -0.9104, 0.3829, -0.1569, -0.9104, 0.3829, -0.1569, -0.9104, 0.3829, -0.1569, 0.9104, -0.3829, -0.1569, 0.9104, -0.3829, -0.1569, 0.9104, -0.3829, -0.1569, 0.9499, 0.2704, -0.1569, 0.9499, 0.2704, -0.1569, 0.9499, 0.2704, 0.1569, -0.9499, -0.2704, 0.1569, -0.9499, -0.2704, 0.1569, -0.9499, -0.2704, 0.1569, -0.9104, 0.3829, 0.1569, -0.9104, 0.3829, 0.1569, -0.9104, 0.3829, 0.1569, 0.9104, -0.3829, 0.1569, 0.9104, -0.3829, 0.1569, 0.9104, -0.3829, 0.1569, 0.9499, 0.2704, 0.1569, 0.9499, 0.2704, 0.1569, 0.9499, 0.2704, -0.4323, -0.05444, -0.9001, -0.4323, -0.05444, -0.9001, -0.4323, -0.05444, -0.9001, -0.4323, -0.05444, -0.9001, -0.166, -0.9843, 0.05953, -0.166, -0.9843, 0.05953, -0.166, -0.9843, 0.05953, -0.166, -0.9843, 0.05953, -0.4323, 0.05444, 0.9001, -0.4323, 0.05444, 0.9001, -0.4323, 0.05444, 0.9001, -0.4323, 0.05444, 0.9001, -0.166, 0.9843, -0.05953, -0.166, 0.9843, -0.05953, -0.166, 0.9843, -0.05953, -0.166, 0.9843, -0.05953, 0.0, 0.9218, -0.3877, 0.0, 0.9218, -0.3877, 0.0, 0.9218, -0.3877, 0.0, 0.9218, -0.3877, 0.0, 0.9618, 0.2738, 0.0, 0.9618, 0.2738, 0.0, 0.9618, 0.2738, 0.0, 0.9618, 0.2738, 0.166, 0.9843, -0.05953, 0.166, 0.9843, -0.05953, 0.166, 0.9843, -0.05953, 0.166, 0.9843, -0.05953, 0.4323, -0.05444, -0.9001, 0.4323, -0.05444, -0.9001, 0.4323, -0.05444, -0.9001, 0.4323, -0.05444, -0.9001, 0.4323, 0.05444, 0.9001, 0.4323, 0.05444, 0.9001, 0.4323, 0.05444, 0.9001, 0.4323, 0.05444, 0.9001, 0.166, -0.9843, 0.05953, 0.166, -0.9843, 0.05953, 0.166, -0.9843, 0.05953, 0.166, -0.9843, 0.05953, 0.0, -0.9618, -0.2738, 0.0, -0.9618, -0.2738, 0.0, -0.9618, -0.2738, 0.0, -0.9618, -0.2738, 0.0, -0.9218, 0.3877, 0.0, -0.9218, 0.3877, 0.0, -0.9218, 0.3877, 0.0, -0.9218, 0.3877, 0.0, -0.06037, -0.9982, 0.0, -0.06037, -0.9982, 0.0, -0.06037, -0.9982, 0.0, -0.06037, -0.9982, 0.0, -0.9982, 0.06037, 0.0, -0.9982, 0.06037, 0.0, -0.9982, 0.06037, 0.0, -0.9982, 0.06037, 1.0, 0.0, 0.0, 1.0, 0.0, 0.0, 1.0, 0.0, 0.0, 1.0, 0.0, 0.0, 0.0, 0.06037, 0.9982, 0.0, 0.06037, 0.9982, 0.0, 0.06037, 0.9982, 0.0, 0.06037, 0.9982, -1.0, 0.0, 0.0, -1.0, 0.0, 0.0, -1.0, 0.0, 0.0, -1.0, 0.0, 0.0, 0.0, 0.9982, -0.06037, 0.0, 0.9982, -0.06037, 0.0, 0.9982, -0.06037, 0.0, 0.9982, -0.06037, -0.1569, -0.9499, -0.2704, -0.1569, -0.9499, -0.2704, -0.1569, -0.9499, -0.2704, -0.1569, -0.9104, 0.3829, -0.1569, -0.9104, 0.3829, -0.1569, -0.9104, 0.3829, -0.1569, 0.9104, -0.3829, -0.1569, 0.9104, -0.3829, -0.1569, 0.9104, -0.3829, -0.1569, 0.9499, 0.2704, -0.1569, 0.9499, 0.2704, -0.1569, 0.9499, 0.2704, 0.1569, -0.9499, -0.2704, 0.1569, -0.9499, -0.2704, 0.1569, -0.9499, -0.2704, 0.1569, -0.9104, 0.3829, 0.1569, -0.9104, 0.3829, 0.1569, -0.9104, 0.3829, 0.1569, 0.9104, -0.3829, 0.1569, 0.9104, -0.3829, 0.1569, 0.9104, -0.3829, 0.1569, 0.9499, 0.2704, 0.1569, 0.9499, 0.2704, 0.1569, 0.9499, 0.2704, -0.4323, -0.05444, -0.9001, -0.4323, -0.05444, -0.9001, -0.4323, -0.05444, -0.9001, -0.4323, -0.05444, -0.9001, -0.166, -0.9843, 0.05953, -0.166, -0.9843, 0.05953, -0.166, -0.9843, 0.05953, -0.166, -0.9843, 0.05953, -0.4323, 0.05444, 0.9001, -0.4323, 0.05444, 0.9001, -0.4323, 0.05444, 0.9001, -0.4323, 0.05444, 0.9001, -0.166, 0.9843, -0.05953, -0.166, 0.9843, -0.05953, -0.166, 0.9843, -0.05953, -0.166, 0.9843, -0.05953, 0.0, 0.9218, -0.3877, 0.0, 0.9218, -0.3877, 0.0, 0.9218, -0.3877, 0.0, 0.9218, -0.3877, 0.0, 0.9618, 0.2738, 0.0, 0.9618, 0.2738, 0.0, 0.9618, 0.2738, 0.0, 0.9618, 0.2738, 0.166, 0.9843, -0.05953, 0.166, 0.9843, -0.05953, 0.166, 0.9843, -0.05953, 0.166, 0.9843, -0.05953, 0.4323, -0.05444, -0.9001, 0.4323, -0.05444, -0.9001, 0.4323, -0.05444, -0.9001, 0.4323, -0.05444, -0.9001, 0.4323, 0.05444, 0.9001, 0.4323, 0.05444, 0.9001, 0.4323, 0.05444, 0.9001, 0.4323, 0.05444, 0.9001, 0.166, -0.9843, 0.05953, 0.166, -0.9843, 0.05953, 0.166, -0.9843, 0.05953, 0.166, -0.9843, 0.05953, 0.0, -0.9618, -0.2738, 0.0, -0.9618, -0.2738, 0.0, -0.9618, -0.2738, 0.0, -0.9618, -0.2738, 0.0, -0.9218, 0.3877, 0.0, -0.9218, 0.3877, 0.0, -0.9218, 0.3877, 0.0, -0.9218, 0.3877, 0.0, -0.06037, -0.9982, 0.0, -0.06037, -0.9982, 0.0, -0.06037, -0.9982, 0.0, -0.06037, -0.9982, 0.0, -0.9982, 0.06037, 0.0, -0.9982, 0.06037, 0.0, -0.9982, 0.06037, 0.0, -0.9982, 0.06037, 1.0, 0.0, 0.0, 1.0, 0.0, 0.0, 1.0, 0.0, 0.0, 1.0, 0.0, 0.0, 0.0, 0.06037, 0.9982, 0.0, 0.06037, 0.9982, 0.0, 0.06037, 0.9982, 0.0, 0.06037, 0.9982, -1.0, 0.0, 0.0, -1.0, 0.0, 0.0, -1.0, 0.0, 0.0, -1.0, 0.0, 0.0, 0.0, 0.9982, -0.06037, 0.0, 0.9982, -0.06037, 0.0, 0.9982, -0.06037, 0.0, 0.9982, -0.06037, -0.1569, -0.9499, -0.2704, -0.1569, -0.9499, -0.2704, -0.1569, -0.9499, -0.2704, -0.1569, -0.9104, 0.3829, -0.1569, -0.9104, 0.3829, -0.1569, -0.9104, 0.3829, -0.1569, 0.9104, -0.3829, -0.1569, 0.9104, -0.3829, -0.1569, 0.9104, -0.3829, -0.1569, 0.9499, 0.2704, -0.1569, 0.9499, 0.2704, -0.1569, 0.9499, 0.2704, 0.1569, -0.9499, -0.2704, 0.1569, -0.9499, -0.2704, 0.1569, -0.9499, -0.2704, 0.1569, -0.9104, 0.3829, 0.1569, -0.9104, 0.3829, 0.1569, -0.9104, 0.3829, 0.1569, 0.9104, -0.3829, 0.1569, 0.9104, -0.3829, 0.1569, 0.9104, -0.3829, 0.1569, 0.9499, 0.2704, 0.1569, 0.9499, 0.2704, 0.1569, 0.9499, 0.2704, -0.4323, -0.05444, -0.9001, -0.4323, -0.05444, -0.9001, -0.4323, -0.05444, -0.9001, -0.4323, -0.05444, -0.9001, -0.166, -0.9843, 0.05953, -0.166, -0.9843, 0.05953, -0.166, -0.9843, 0.05953, -0.166, -0.9843, 0.05953, -0.4323, 0.05444, 0.9001, -0.4323, 0.05444, 0.9001, -0.4323, 0.05444, 0.9001, -0.4323, 0.05444, 0.9001, -0.166, 0.9843, -0.05953, -0.166, 0.9843, -0.05953, -0.166, 0.9843, -0.05953, -0.166, 0.9843, -0.05953, 0.0, 0.9218, -0.3877, 0.0, 0.9218, -0.3877, 0.0, 0.9218, -0.3877, 0.0, 0.9218, -0.3877, 0.0, 0.9618, 0.2738, 0.0, 0.9618, 0.2738, 0.0, 0.9618, 0.2738, 0.0, 0.9618, 0.2738, 0.166, 0.9843, -0.05953, 0.166, 0.9843, -0.05953, 0.166, 0.9843, -0.05953, 0.166, 0.9843, -0.05953, 0.4323, -0.05444, -0.9001, 0.4323, -0.05444, -0.9001, 0.4323, -0.05444, -0.9001, 0.4323, -0.05444, -0.9001, 0.4323, 0.05444, 0.9001, 0.4323, 0.05444, 0.9001, 0.4323, 0.05444, 0.9001, 0.4323, 0.05444, 0.9001, 0.166, -0.9843, 0.05953, 0.166, -0.9843, 0.05953, 0.166, -0.9843, 0.05953, 0.166, -0.9843, 0.05953, 0.0, -0.9618, -0.2738, 0.0, -0.9618, -0.2738, 0.0, -0.9618, -0.2738, 0.0, -0.9618, -0.2738, 0.0, -0.9218, 0.3877, 0.0, -0.9218, 0.3877, 0.0, -0.9218, 0.3877, 0.0, -0.9218, 0.3877, 0.0, -0.06037, -0.9982, 0.0, -0.06037, -0.9982, 0.0, -0.06037, -0.9982, 0.0, -0.06037, -0.9982, 0.0, -0.9982, 0.06037, 0.0, -0.9982, 0.06037, 0.0, -0.9982, 0.06037, 0.0, -0.9982, 0.06037, 1.0, 0.0, 0.0, 1.0, 0.0, 0.0, 1.0, 0.0, 0.0, 1.0, 0.0, 0.0, 0.0, 0.06037, 0.9982, 0.0, 0.06037, 0.9982, 0.0, 0.06037, 0.9982, 0.0, 0.06037, 0.9982, -1.0, 0.0, 0.0, -1.0, 0.0, 0.0, -1.0, 0.0, 0.0, -1.0, 0.0, 0.0, 0.0, 0.9982, -0.06037, 0.0, 0.9982, -0.06037, 0.0, 0.9982, -0.06037, 0.0, 0.9982, -0.06037, -0.1569, -0.9499, -0.2704, -0.1569, -0.9499, -0.2704, -0.1569, -0.9499, -0.2704, -0.1569, -0.9104, 0.3829, -0.1569, -0.9104, 0.3829, -0.1569, -0.9104, 0.3829, -0.1569, 0.9104, -0.3829, -0.1569, 0.9104, -0.3829, -0.1569, 0.9104, -0.3829, -0.1569, 0.9499, 0.2704, -0.1569, 0.9499, 0.2704, -0.1569, 0.9499, 0.2704, 0.1569, -0.9499, -0.2704, 0.1569, -0.9499, -0.2704, 0.1569, -0.9499, -0.2704, 0.1569, -0.9104, 0.3829, 0.1569, -0.9104, 0.3829, 0.1569, -0.9104, 0.3829, 0.1569, 0.9104, -0.3829, 0.1569, 0.9104, -0.3829, 0.1569, 0.9104, -0.3829, 0.1569, 0.9499, 0.2704, 0.1569, 0.9499, 0.2704, 0.1569, 0.9499, 0.2704, -0.4323, -0.05444, -0.9001, -0.4323, -0.05444, -0.9001, -0.4323, -0.05444, -0.9001, -0.4323, -0.05444, -0.9001, -0.166, -0.9843, 0.05953, -0.166, -0.9843, 0.05953, -0.166, -0.9843, 0.05953, -0.166, -0.9843, 0.05953, -0.4323, 0.05444, 0.9001, -0.4323, 0.05444, 0.9001, -0.4323, 0.05444, 0.9001, -0.4323, 0.05444, 0.9001, -0.166, 0.9843, -0.05953, -0.166, 0.9843, -0.05953, -0.166, 0.9843, -0.05953, -0.166, 0.9843, -0.05953, 0.0, 0.9218, -0.3877, 0.0, 0.9218, -0.3877, 0.0, 0.9218, -0.3877, 0.0, 0.9218, -0.3877, 0.0, 0.9618, 0.2738, 0.0, 0.9618, 0.2738, 0.0, 0.9618, 0.2738, 0.0, 0.9618, 0.2738, 0.166, 0.9843, -0.05953, 0.166, 0.9843, -0.05953, 0.166, 0.9843, -0.05953, 0.166, 0.9843, -0.05953, 0.4323, -0.05444, -0.9001, 0.4323, -0.05444, -0.9001, 0.4323, -0.05444, -0.9001, 0.4323, -0.05444, -0.9001, 0.4323, 0.05444, 0.9001, 0.4323, 0.05444, 0.9001, 0.4323, 0.05444, 0.9001, 0.4323, 0.05444, 0.9001, 0.166, -0.9843, 0.05953, 0.166, -0.9843, 0.05953, 0.166, -0.9843, 0.05953, 0.166, -0.9843, 0.05953, 0.0, -0.9618, -0.2738, 0.0, -0.9618, -0.2738, 0.0, -0.9618, -0.2738, 0.0, -0.9618, -0.2738, 0.0, -0.9218, 0.3877, 0.0, -0.9218, 0.3877, 0.0, -0.9218, 0.3877, 0.0, -0.9218, 0.3877, 0.0, -0.06037, -0.9982, 0.0, -0.06037, -0.9982, 0.0, -0.06037, -0.9982, 0.0, -0.06037, -0.9982])] * 3)])

# ---- objects
ob_light = bpy.data.objects.new('Light', light_light)
ob_camera = bpy.data.objects.new('Camera', cam_camera)
ob_cube_001 = bpy.data.objects.new('Cube.001', me_cube_008)

# ---- transforms, parenting, visibility, modifiers, constraints
ob_light.location = (4.076, 1.005, 5.904)
ob_light.rotation_euler = (0.6503, 0.05522, 1.866)
ob_light.lock_rotations_4d = False
ob_light.empty_display_type = 'ARROWS'
ob_light.color = (0.0, 0.0, 0.0, 0.0)
ob_light.lineart.crease_threshold = 0.0
ob_camera.location = (7.359, -6.926, 4.958)
ob_camera.rotation_euler = (1.109, 0.0, 0.8149)
ob_camera.lock_rotations_4d = False
ob_camera.empty_display_type = 'ARROWS'
ob_camera.color = (0.0, 0.0, 0.0, 0.0)
ob_camera.display_type = 'WIRE'
ob_camera.lineart.crease_threshold = 0.0
ob_cube_001.location = (0.002837, 0.0008349, 0.4991)
ob_cube_001.rotation_euler = (-1.629e-07, 0.0, 0.0)
ob_cube_001.scale = (0.1528, 0.1528, 0.1528)
ob_cube_001.color = (0.8, 0.8, 0.8, 1.0)
ob_cube_001.lineart.crease_threshold = 0.0

# ---- collection membership
col_collection.objects.link(ob_light)
col_collection.objects.link(ob_camera)
col_collection.objects.link(ob_cube_001)

# ---- scene / render settings (as saved in the file)
scene.camera = ob_camera
scene.frame_start = 1; scene.frame_end = 250; scene.frame_set(1)
scene.render.engine = 'BLENDER_EEVEE_NEXT'
scene.cycles.use_denoising = False
scene.cycles.samples = 128
scene.cycles.sampling_pattern = 'TABULATED_SOBOL'
scene.cycles.use_adaptive_sampling = False
scene.cycles.use_light_tree = False
scene.view_settings.view_transform = 'Filmic'
bpy.context.view_layer.update()
